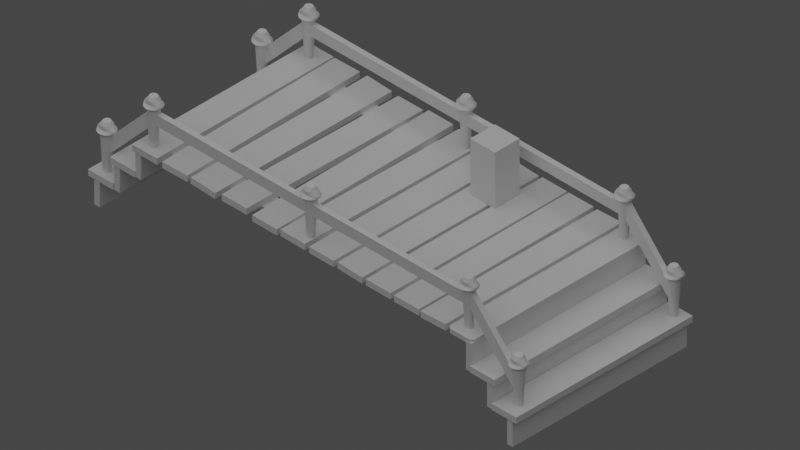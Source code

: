 # Source: Bridge-Wood.blend  (saved by Blender 2.80.75; exported with 4.5.12 LTS)
import bpy
from mathutils import Matrix  # noqa: F401  (used for matrix-valued properties, if any)

bpy.ops.wm.read_factory_settings(use_empty=True)
scene = bpy.context.scene
scene.name = 'Scene'

# ---- collections
col_collection = bpy.data.collections.new('Collection'); scene.collection.children.link(col_collection)

# ---- materials (node trees are filled in below, after node groups)
mat_material = bpy.data.materials.new('Material')
mat_material.alpha_threshold = 0.0
mat_material.use_transparent_shadow = False
mat_material.line_color = (0.0, 0.0, 0.0, 1.0)
mat_material_001 = bpy.data.materials.new('Material.001')
mat_material_001.alpha_threshold = 0.0
mat_material_001.use_transparent_shadow = False
mat_material_001.line_color = (0.0, 0.0, 0.0, 1.0)
mat_material_002 = bpy.data.materials.new('Material.002')
mat_material_002.alpha_threshold = 0.0
mat_material_002.use_transparent_shadow = False
mat_material_002.line_color = (0.0, 0.0, 0.0, 1.0)
mat_material_003 = bpy.data.materials.new('Material.003')
mat_material_003.alpha_threshold = 0.0
mat_material_003.use_transparent_shadow = False
mat_material_003.line_color = (0.0, 0.0, 0.0, 1.0)
mat_material_004 = bpy.data.materials.new('Material.004')
mat_material_004.alpha_threshold = 0.0
mat_material_004.use_transparent_shadow = False
mat_material_004.line_color = (0.0, 0.0, 0.0, 1.0)
mat_material_005 = bpy.data.materials.new('Material.005')
mat_material_005.alpha_threshold = 0.0
mat_material_005.use_transparent_shadow = False
mat_material_005.line_color = (0.0, 0.0, 0.0, 1.0)
mat_material_006 = bpy.data.materials.new('Material.006')
mat_material_006.alpha_threshold = 0.0
mat_material_006.use_transparent_shadow = False
mat_material_006.line_color = (0.0, 0.0, 0.0, 1.0)
mat_material_007 = bpy.data.materials.new('Material.007')
mat_material_007.alpha_threshold = 0.0
mat_material_007.use_transparent_shadow = False
mat_material_007.line_color = (0.0, 0.0, 0.0, 1.0)
mat_material_008 = bpy.data.materials.new('Material.008')
mat_material_008.alpha_threshold = 0.0
mat_material_008.use_transparent_shadow = False
mat_material_008.line_color = (0.0, 0.0, 0.0, 1.0)
mat_material_009 = bpy.data.materials.new('Material.009')
mat_material_009.alpha_threshold = 0.0
mat_material_009.use_transparent_shadow = False
mat_material_009.line_color = (0.0, 0.0, 0.0, 1.0)
mat_material_010 = bpy.data.materials.new('Material.010')
mat_material_010.alpha_threshold = 0.0
mat_material_010.use_transparent_shadow = False
mat_material_010.line_color = (0.0, 0.0, 0.0, 1.0)
mat_material_011 = bpy.data.materials.new('Material.011')
mat_material_011.alpha_threshold = 0.0
mat_material_011.use_transparent_shadow = False
mat_material_011.line_color = (0.0, 0.0, 0.0, 1.0)
mat_material_012 = bpy.data.materials.new('Material.012')
mat_material_012.alpha_threshold = 0.0
mat_material_012.use_transparent_shadow = False
mat_material_012.line_color = (0.0, 0.0, 0.0, 1.0)
mat_material_013 = bpy.data.materials.new('Material.013')
mat_material_013.alpha_threshold = 0.0
mat_material_013.use_transparent_shadow = False
mat_material_013.line_color = (0.0, 0.0, 0.0, 1.0)
mat_material_015 = bpy.data.materials.new('Material.015')
mat_material_015.alpha_threshold = 0.0
mat_material_015.use_transparent_shadow = False
mat_material_015.line_color = (0.0, 0.0, 0.0, 1.0)
mat_material_014 = bpy.data.materials.new('Material.014')
mat_material_014.alpha_threshold = 0.0
mat_material_014.use_transparent_shadow = False
mat_material_014.line_color = (0.0, 0.0, 0.0, 1.0)
mat_material_016 = bpy.data.materials.new('Material.016')
mat_material_016.alpha_threshold = 0.0
mat_material_016.use_transparent_shadow = False
mat_material_016.line_color = (0.0, 0.0, 0.0, 1.0)
mat_material_017 = bpy.data.materials.new('Material.017')
mat_material_017.alpha_threshold = 0.0
mat_material_017.use_transparent_shadow = False
mat_material_017.line_color = (0.0, 0.0, 0.0, 1.0)
mat_material_018 = bpy.data.materials.new('Material.018')
mat_material_018.alpha_threshold = 0.0
mat_material_018.use_transparent_shadow = False
mat_material_018.line_color = (0.0, 0.0, 0.0, 1.0)

# ---- material node trees
mat_material.use_nodes = True; mat_material.node_tree.nodes.clear()
_N = mat_material.node_tree.nodes; _L = mat_material.node_tree.links
n0 = _N.new('ShaderNodeOutputMaterial'); n0.name = 'Material Output'; n0.location = (300, 300)
n1 = _N.new('ShaderNodeBsdfPrincipled'); n1.name = 'Principled BSDF'; n1.location = (10, 300)
n1.distribution = 'GGX'
n1.subsurface_method = 'BURLEY'
n1.inputs[2].default_value = 0.4
n1.inputs[3].default_value = 1.45
n1.inputs[27].default_value = (0.0, 0.0, 0.0, 1.0)
n1.inputs[28].default_value = 1.0
_L.new(n1.outputs[0], n0.inputs[0])
n0.is_active_output = True
mat_material_001.use_nodes = True; mat_material_001.node_tree.nodes.clear()
_N = mat_material_001.node_tree.nodes; _L = mat_material_001.node_tree.links
n0 = _N.new('ShaderNodeOutputMaterial'); n0.name = 'Material Output'; n0.location = (300, 300)
n1 = _N.new('ShaderNodeBsdfPrincipled'); n1.name = 'Principled BSDF'; n1.location = (10, 300)
n1.distribution = 'GGX'
n1.subsurface_method = 'BURLEY'
n1.inputs[2].default_value = 0.4
n1.inputs[3].default_value = 1.45
n1.inputs[27].default_value = (0.0, 0.0, 0.0, 1.0)
n1.inputs[28].default_value = 1.0
_L.new(n1.outputs[0], n0.inputs[0])
n0.is_active_output = True
mat_material_002.use_nodes = True; mat_material_002.node_tree.nodes.clear()
_N = mat_material_002.node_tree.nodes; _L = mat_material_002.node_tree.links
n0 = _N.new('ShaderNodeOutputMaterial'); n0.name = 'Material Output'; n0.location = (300, 300)
n1 = _N.new('ShaderNodeBsdfPrincipled'); n1.name = 'Principled BSDF'; n1.location = (10, 300)
n1.distribution = 'GGX'
n1.subsurface_method = 'BURLEY'
n1.inputs[2].default_value = 0.4
n1.inputs[3].default_value = 1.45
n1.inputs[27].default_value = (0.0, 0.0, 0.0, 1.0)
n1.inputs[28].default_value = 1.0
_L.new(n1.outputs[0], n0.inputs[0])
n0.is_active_output = True
mat_material_003.use_nodes = True; mat_material_003.node_tree.nodes.clear()
_N = mat_material_003.node_tree.nodes; _L = mat_material_003.node_tree.links
n0 = _N.new('ShaderNodeOutputMaterial'); n0.name = 'Material Output'; n0.location = (300, 300)
n1 = _N.new('ShaderNodeBsdfPrincipled'); n1.name = 'Principled BSDF'; n1.location = (10, 300)
n1.distribution = 'GGX'
n1.subsurface_method = 'BURLEY'
n1.inputs[2].default_value = 0.4
n1.inputs[3].default_value = 1.45
n1.inputs[27].default_value = (0.0, 0.0, 0.0, 1.0)
n1.inputs[28].default_value = 1.0
_L.new(n1.outputs[0], n0.inputs[0])
n0.is_active_output = True
mat_material_004.use_nodes = True; mat_material_004.node_tree.nodes.clear()
_N = mat_material_004.node_tree.nodes; _L = mat_material_004.node_tree.links
n0 = _N.new('ShaderNodeOutputMaterial'); n0.name = 'Material Output'; n0.location = (300, 300)
n1 = _N.new('ShaderNodeBsdfPrincipled'); n1.name = 'Principled BSDF'; n1.location = (10, 300)
n1.distribution = 'GGX'
n1.subsurface_method = 'BURLEY'
n1.inputs[2].default_value = 0.4
n1.inputs[3].default_value = 1.45
n1.inputs[27].default_value = (0.0, 0.0, 0.0, 1.0)
n1.inputs[28].default_value = 1.0
_L.new(n1.outputs[0], n0.inputs[0])
n0.is_active_output = True
mat_material_005.use_nodes = True; mat_material_005.node_tree.nodes.clear()
_N = mat_material_005.node_tree.nodes; _L = mat_material_005.node_tree.links
n0 = _N.new('ShaderNodeOutputMaterial'); n0.name = 'Material Output'; n0.location = (300, 300)
n1 = _N.new('ShaderNodeBsdfPrincipled'); n1.name = 'Principled BSDF'; n1.location = (10, 300)
n1.distribution = 'GGX'
n1.subsurface_method = 'BURLEY'
n1.inputs[2].default_value = 0.4
n1.inputs[3].default_value = 1.45
n1.inputs[27].default_value = (0.0, 0.0, 0.0, 1.0)
n1.inputs[28].default_value = 1.0
_L.new(n1.outputs[0], n0.inputs[0])
n0.is_active_output = True
mat_material_006.use_nodes = True; mat_material_006.node_tree.nodes.clear()
_N = mat_material_006.node_tree.nodes; _L = mat_material_006.node_tree.links
n0 = _N.new('ShaderNodeOutputMaterial'); n0.name = 'Material Output'; n0.location = (300, 300)
n1 = _N.new('ShaderNodeBsdfPrincipled'); n1.name = 'Principled BSDF'; n1.location = (10, 300)
n1.distribution = 'GGX'
n1.subsurface_method = 'BURLEY'
n1.inputs[2].default_value = 0.4
n1.inputs[3].default_value = 1.45
n1.inputs[27].default_value = (0.0, 0.0, 0.0, 1.0)
n1.inputs[28].default_value = 1.0
_L.new(n1.outputs[0], n0.inputs[0])
n0.is_active_output = True
mat_material_007.use_nodes = True; mat_material_007.node_tree.nodes.clear()
_N = mat_material_007.node_tree.nodes; _L = mat_material_007.node_tree.links
n0 = _N.new('ShaderNodeOutputMaterial'); n0.name = 'Material Output'; n0.location = (300, 300)
n1 = _N.new('ShaderNodeBsdfPrincipled'); n1.name = 'Principled BSDF'; n1.location = (10, 300)
n1.distribution = 'GGX'
n1.subsurface_method = 'BURLEY'
n1.inputs[2].default_value = 0.4
n1.inputs[3].default_value = 1.45
n1.inputs[27].default_value = (0.0, 0.0, 0.0, 1.0)
n1.inputs[28].default_value = 1.0
_L.new(n1.outputs[0], n0.inputs[0])
n0.is_active_output = True
mat_material_008.use_nodes = True; mat_material_008.node_tree.nodes.clear()
_N = mat_material_008.node_tree.nodes; _L = mat_material_008.node_tree.links
n0 = _N.new('ShaderNodeOutputMaterial'); n0.name = 'Material Output'; n0.location = (300, 300)
n1 = _N.new('ShaderNodeBsdfPrincipled'); n1.name = 'Principled BSDF'; n1.location = (10, 300)
n1.distribution = 'GGX'
n1.subsurface_method = 'BURLEY'
n1.inputs[2].default_value = 0.4
n1.inputs[3].default_value = 1.45
n1.inputs[27].default_value = (0.0, 0.0, 0.0, 1.0)
n1.inputs[28].default_value = 1.0
_L.new(n1.outputs[0], n0.inputs[0])
n0.is_active_output = True
mat_material_009.use_nodes = True; mat_material_009.node_tree.nodes.clear()
_N = mat_material_009.node_tree.nodes; _L = mat_material_009.node_tree.links
n0 = _N.new('ShaderNodeOutputMaterial'); n0.name = 'Material Output'; n0.location = (300, 300)
n1 = _N.new('ShaderNodeBsdfPrincipled'); n1.name = 'Principled BSDF'; n1.location = (10, 300)
n1.distribution = 'GGX'
n1.subsurface_method = 'BURLEY'
n1.inputs[2].default_value = 0.4
n1.inputs[3].default_value = 1.45
n1.inputs[27].default_value = (0.0, 0.0, 0.0, 1.0)
n1.inputs[28].default_value = 1.0
_L.new(n1.outputs[0], n0.inputs[0])
n0.is_active_output = True
mat_material_010.use_nodes = True; mat_material_010.node_tree.nodes.clear()
_N = mat_material_010.node_tree.nodes; _L = mat_material_010.node_tree.links
n0 = _N.new('ShaderNodeOutputMaterial'); n0.name = 'Material Output'; n0.location = (300, 300)
n1 = _N.new('ShaderNodeBsdfPrincipled'); n1.name = 'Principled BSDF'; n1.location = (10, 300)
n1.distribution = 'GGX'
n1.subsurface_method = 'BURLEY'
n1.inputs[2].default_value = 0.4
n1.inputs[3].default_value = 1.45
n1.inputs[27].default_value = (0.0, 0.0, 0.0, 1.0)
n1.inputs[28].default_value = 1.0
_L.new(n1.outputs[0], n0.inputs[0])
n0.is_active_output = True
mat_material_011.use_nodes = True; mat_material_011.node_tree.nodes.clear()
_N = mat_material_011.node_tree.nodes; _L = mat_material_011.node_tree.links
n0 = _N.new('ShaderNodeOutputMaterial'); n0.name = 'Material Output'; n0.location = (300, 300)
n1 = _N.new('ShaderNodeBsdfPrincipled'); n1.name = 'Principled BSDF'; n1.location = (10, 300)
n1.distribution = 'GGX'
n1.subsurface_method = 'BURLEY'
n1.inputs[2].default_value = 0.4
n1.inputs[3].default_value = 1.45
n1.inputs[27].default_value = (0.0, 0.0, 0.0, 1.0)
n1.inputs[28].default_value = 1.0
_L.new(n1.outputs[0], n0.inputs[0])
n0.is_active_output = True
mat_material_012.use_nodes = True; mat_material_012.node_tree.nodes.clear()
_N = mat_material_012.node_tree.nodes; _L = mat_material_012.node_tree.links
n0 = _N.new('ShaderNodeOutputMaterial'); n0.name = 'Material Output'; n0.location = (300, 300)
n1 = _N.new('ShaderNodeBsdfPrincipled'); n1.name = 'Principled BSDF'; n1.location = (10, 300)
n1.distribution = 'GGX'
n1.subsurface_method = 'BURLEY'
n1.inputs[2].default_value = 0.4
n1.inputs[3].default_value = 1.45
n1.inputs[27].default_value = (0.0, 0.0, 0.0, 1.0)
n1.inputs[28].default_value = 1.0
_L.new(n1.outputs[0], n0.inputs[0])
n0.is_active_output = True
mat_material_013.use_nodes = True; mat_material_013.node_tree.nodes.clear()
_N = mat_material_013.node_tree.nodes; _L = mat_material_013.node_tree.links
n0 = _N.new('ShaderNodeOutputMaterial'); n0.name = 'Material Output'; n0.location = (300, 300)
n1 = _N.new('ShaderNodeBsdfPrincipled'); n1.name = 'Principled BSDF'; n1.location = (10, 300)
n1.distribution = 'GGX'
n1.subsurface_method = 'BURLEY'
n1.inputs[2].default_value = 0.4
n1.inputs[3].default_value = 1.45
n1.inputs[27].default_value = (0.0, 0.0, 0.0, 1.0)
n1.inputs[28].default_value = 1.0
_L.new(n1.outputs[0], n0.inputs[0])
n0.is_active_output = True
mat_material_015.use_nodes = True; mat_material_015.node_tree.nodes.clear()
_N = mat_material_015.node_tree.nodes; _L = mat_material_015.node_tree.links
n0 = _N.new('ShaderNodeOutputMaterial'); n0.name = 'Material Output'; n0.location = (300, 300)
n1 = _N.new('ShaderNodeBsdfPrincipled'); n1.name = 'Principled BSDF'; n1.location = (10, 300)
n1.distribution = 'GGX'
n1.subsurface_method = 'BURLEY'
n1.inputs[2].default_value = 0.4
n1.inputs[3].default_value = 1.45
n1.inputs[27].default_value = (0.0, 0.0, 0.0, 1.0)
n1.inputs[28].default_value = 1.0
_L.new(n1.outputs[0], n0.inputs[0])
n0.is_active_output = True
mat_material_014.use_nodes = True; mat_material_014.node_tree.nodes.clear()
_N = mat_material_014.node_tree.nodes; _L = mat_material_014.node_tree.links
n0 = _N.new('ShaderNodeOutputMaterial'); n0.name = 'Material Output'; n0.location = (300, 300)
n1 = _N.new('ShaderNodeBsdfPrincipled'); n1.name = 'Principled BSDF'; n1.location = (10, 300)
n1.distribution = 'GGX'
n1.subsurface_method = 'BURLEY'
n1.inputs[2].default_value = 0.4
n1.inputs[3].default_value = 1.45
n1.inputs[27].default_value = (0.0, 0.0, 0.0, 1.0)
n1.inputs[28].default_value = 1.0
_L.new(n1.outputs[0], n0.inputs[0])
n0.is_active_output = True
mat_material_016.use_nodes = True; mat_material_016.node_tree.nodes.clear()
_N = mat_material_016.node_tree.nodes; _L = mat_material_016.node_tree.links
n0 = _N.new('ShaderNodeOutputMaterial'); n0.name = 'Material Output'; n0.location = (300, 300)
n1 = _N.new('ShaderNodeBsdfPrincipled'); n1.name = 'Principled BSDF'; n1.location = (10, 300)
n1.distribution = 'GGX'
n1.subsurface_method = 'BURLEY'
n1.inputs[2].default_value = 0.4
n1.inputs[3].default_value = 1.45
n1.inputs[27].default_value = (0.0, 0.0, 0.0, 1.0)
n1.inputs[28].default_value = 1.0
_L.new(n1.outputs[0], n0.inputs[0])
n0.is_active_output = True
mat_material_017.use_nodes = True; mat_material_017.node_tree.nodes.clear()
_N = mat_material_017.node_tree.nodes; _L = mat_material_017.node_tree.links
n0 = _N.new('ShaderNodeOutputMaterial'); n0.name = 'Material Output'; n0.location = (300, 300)
n1 = _N.new('ShaderNodeBsdfPrincipled'); n1.name = 'Principled BSDF'; n1.location = (10, 300)
n1.distribution = 'GGX'
n1.subsurface_method = 'BURLEY'
n1.inputs[2].default_value = 0.4
n1.inputs[3].default_value = 1.45
n1.inputs[27].default_value = (0.0, 0.0, 0.0, 1.0)
n1.inputs[28].default_value = 1.0
_L.new(n1.outputs[0], n0.inputs[0])
n0.is_active_output = True
mat_material_018.use_nodes = True; mat_material_018.node_tree.nodes.clear()
_N = mat_material_018.node_tree.nodes; _L = mat_material_018.node_tree.links
n0 = _N.new('ShaderNodeOutputMaterial'); n0.name = 'Material Output'; n0.location = (300, 300)
n1 = _N.new('ShaderNodeBsdfPrincipled'); n1.name = 'Principled BSDF'; n1.location = (10, 300)
n1.distribution = 'GGX'
n1.subsurface_method = 'BURLEY'
n1.inputs[2].default_value = 0.4
n1.inputs[3].default_value = 1.45
n1.inputs[27].default_value = (0.0, 0.0, 0.0, 1.0)
n1.inputs[28].default_value = 1.0
_L.new(n1.outputs[0], n0.inputs[0])
n0.is_active_output = True

# ---- world
world_world = bpy.data.worlds.new('World'); scene.world = world_world
world_world.use_nodes = True; world_world.node_tree.nodes.clear()
_N = world_world.node_tree.nodes; _L = world_world.node_tree.links
n0 = _N.new('ShaderNodeOutputWorld'); n0.name = 'World Output'; n0.location = (300, 300)
n1 = _N.new('ShaderNodeBackground'); n1.name = 'Background'; n1.location = (10, 300)
n1.inputs[0].default_value = (0.05088, 0.05088, 0.05088, 1.0)
_L.new(n1.outputs[0], n0.inputs[0])
n0.is_active_output = True
world_world.color = (0.05088, 0.05088, 0.05088)
world_world.use_sun_shadow = False
world_world.sun_shadow_jitter_overblur = 0.0

# ---- cameras
cam_camera = bpy.data.cameras.new('Camera')
cam_camera.type = 'ORTHO'
cam_camera.clip_end = 100.0
cam_camera.ortho_scale = 45.91

# ---- lights
light_light = bpy.data.lights.new('Light', 'SUN')
light_light.transmission_factor = 0.0
light_light.angle = 1.745
light_light.energy = 1.0
light_light.shadow_soft_size = 0.1
light_light.shadow_cascade_max_distance = 1000.0

# ---- meshes
me_cube = bpy.data.meshes.new('Cube')
me_cube.from_pydata([(0.7698, 1.0, 0.7698), (0.7698, 0.9877, 1.0), (1.0, 0.9877, 0.7698), (0.7698, 0.9877, -1.0), (0.7698, 1.0, -0.7698), (1.0, 0.9877, -0.7698), (1.0, -0.9739, 0.7698), (0.7698, -0.9739, 1.0), (0.7698, -1.0, 0.7698), (1.0, -0.9739, -0.7698), (0.7698, -1.0, -0.7698), (0.7698, -0.9739, -1.0), (-0.7698, 1.0, 0.7698), (-1.0, 0.9877, 0.7698), (-0.7698, 0.9877, 1.0), (-1.0, 0.9877, -0.7698), (-0.7698, 1.0, -0.7698), (-0.7698, 0.9877, -1.0), (-1.0, -0.9739, 0.7698), (-0.7698, -1.0, 0.7698), (-0.7698, -0.9739, 1.0), (-0.7698, -0.9739, -1.0), (-0.7698, -1.0, -0.7698), (-1.0, -0.9739, -0.7698)], [], [(17, 3, 11, 21), (23, 18, 13, 15), (10, 8, 19, 22), (1, 14, 20, 7), (5, 2, 6, 9), (0, 1, 2), (3, 4, 5), (6, 7, 8), (9, 10, 11), (12, 13, 14), (15, 16, 17), (18, 19, 20), (21, 22, 23), (17, 21, 23, 15), (3, 17, 16, 4), (2, 5, 4, 0), (22, 19, 18, 23), (8, 10, 9, 6), (12, 16, 15, 13), (7, 20, 19, 8), (1, 7, 6, 2), (21, 11, 10, 22), (20, 14, 13, 18), (14, 1, 0, 12), (11, 3, 5, 9), (16, 12, 0, 4)])
_uv = me_cube.uv_layers.new(name='UVMap')
_uv.uv.foreach_set('vector', [0.4038, 0.7788, 0.5962, 0.7788, 0.5962, 0.9712, 0.4038, 0.9712, 0.4038, 0.5288, 0.5962, 0.5288, 0.5962, 0.7212, 0.4038, 0.7212, 0.4038, 0.2788, 0.5962, 0.2788, 0.5962, 0.4712, 0.4038, 0.4712, 0.4038, 0.02877, 0.5962, 0.02877, 0.5962, 0.2212, 0.4038, 0.2212, 0.1538, 0.5288, 0.3462, 0.5288, 0.3462, 0.7212, 0.1538, 0.7212, 0.8462, 0.7212, 0.875, 0.7212, 0.8462, 0.75, 0.5962, 0.7788, 0.5962, 0.75, 0.625, 0.7788, 0.3462, 0.7212, 0.375, 0.7212, 0.3462, 0.75, 0.1538, 0.7212, 0.1538, 0.75, 0.125, 0.7212, 0.8462, 0.5288, 0.8462, 0.5, 0.875, 0.5288, 0.4038, 0.7212, 0.4038, 0.75, 0.375, 0.7212, 0.5962, 0.5288, 0.5962, 0.5, 0.625, 0.5288, 0.4038, 0.9712, 0.4038, 1.0, 0.375, 0.9712, 0.4038, 0.7788, 0.4038, 0.9712, 0.375, 0.9712, 0.375, 0.7788, 0.5962, 0.7788, 0.4038, 0.7788, 0.4038, 0.75, 0.5962, 0.75, 0.3462, 0.5288, 0.1538, 0.5288, 0.1538, 0.5, 0.3462, 0.5, 0.4038, 0.4712, 0.5962, 0.4712, 0.5962, 0.5288, 0.4038, 0.5288, 0.5962, 0.2788, 0.4038, 0.2788, 0.4038, 0.25, 0.5962, 0.25, 0.8462, 0.5288, 0.6538, 0.5288, 0.6538, 0.5, 0.8462, 0.5, 0.4038, 0.2212, 0.5962, 0.2212, 0.5962, 0.25, 0.4038, 0.25, 0.4038, 0.02877, 0.4038, 0.2212, 0.375, 0.2212, 0.375, 0.02877, 0.4038, 0.9712, 0.5962, 0.9712, 0.5962, 1.0, 0.4038, 1.0, 0.5962, 0.2212, 0.5962, 0.02877, 0.625, 0.02877, 0.625, 0.2212, 0.5962, 0.02877, 0.4038, 0.02877, 0.4038, 0.0, 0.5962, 0.0, 0.5962, 0.9712, 0.5962, 0.7788, 0.625, 0.7788, 0.625, 0.9712, 0.6538, 0.5288, 0.8462, 0.5288, 0.8462, 0.7212, 0.6538, 0.7212])
me_cube.materials.append(mat_material)
me_cube.use_remesh_preserve_volume = False
me_cube.use_remesh_preserve_attributes = False
me_cube.use_mirror_vertex_groups = False
me_cube.update()
me_cube_001 = bpy.data.meshes.new('Cube.001')
me_cube_001.from_pydata([(1.0, 1.0, 1.0), (1.0, 1.0, -1.0), (1.0, -1.0, 1.0), (1.0, -1.0, -1.0), (-1.0, 1.0, 1.0), (-1.0, 1.0, -1.0), (-1.0, -1.0, 1.0), (-1.0, -1.0, -1.0)], [], [(0, 4, 6, 2), (3, 2, 6, 7), (7, 6, 4, 5), (5, 1, 3, 7), (1, 0, 2, 3), (5, 4, 0, 1)])
_uv = me_cube_001.uv_layers.new(name='UVMap')
_uv.uv.foreach_set('vector', [0.375, 0.0, 0.625, 0.0, 0.625, 0.25, 0.375, 0.25, 0.375, 0.25, 0.625, 0.25, 0.625, 0.5, 0.375, 0.5, 0.375, 0.5, 0.625, 0.5, 0.625, 0.75, 0.375, 0.75, 0.375, 0.75, 0.625, 0.75, 0.625, 1.0, 0.375, 1.0, 0.125, 0.5, 0.375, 0.5, 0.375, 0.75, 0.125, 0.75, 0.625, 0.5, 0.875, 0.5, 0.875, 0.75, 0.625, 0.75])
me_cube_001.materials.append(mat_material_001)
me_cube_001.use_remesh_preserve_volume = False
me_cube_001.use_remesh_preserve_attributes = False
me_cube_001.use_mirror_vertex_groups = False
me_cube_001.update()
me_cube_002 = bpy.data.meshes.new('Cube.002')
me_cube_002.from_pydata([(1.0, 1.0, 1.0), (1.0, 1.0, -1.0), (1.0, -1.0, 1.0), (1.0, -1.0, -1.0), (-1.0, 1.0, 1.0), (-1.0, 1.0, -1.0), (-1.0, -1.0, 1.0), (-1.0, -1.0, -1.0)], [], [(0, 4, 6, 2), (3, 2, 6, 7), (7, 6, 4, 5), (5, 1, 3, 7), (1, 0, 2, 3), (5, 4, 0, 1)])
_uv = me_cube_002.uv_layers.new(name='UVMap')
_uv.uv.foreach_set('vector', [0.375, 0.0, 0.625, 0.0, 0.625, 0.25, 0.375, 0.25, 0.375, 0.25, 0.625, 0.25, 0.625, 0.5, 0.375, 0.5, 0.375, 0.5, 0.625, 0.5, 0.625, 0.75, 0.375, 0.75, 0.375, 0.75, 0.625, 0.75, 0.625, 1.0, 0.375, 1.0, 0.125, 0.5, 0.375, 0.5, 0.375, 0.75, 0.125, 0.75, 0.625, 0.5, 0.875, 0.5, 0.875, 0.75, 0.625, 0.75])
me_cube_002.materials.append(mat_material_002)
me_cube_002.use_remesh_preserve_volume = False
me_cube_002.use_remesh_preserve_attributes = False
me_cube_002.use_mirror_vertex_groups = False
me_cube_002.update()
me_cube_003 = bpy.data.meshes.new('Cube.003')
me_cube_003.from_pydata([(1.0, 1.0, 1.0), (1.0, 1.0, -1.0), (1.0, -1.0, 1.0), (1.0, -1.0, -1.0), (-1.0, 1.0, 1.0), (-1.0, 1.0, -1.0), (-1.0, -1.0, 1.0), (-1.0, -1.0, -1.0)], [], [(0, 4, 6, 2), (3, 2, 6, 7), (7, 6, 4, 5), (5, 1, 3, 7), (1, 0, 2, 3), (5, 4, 0, 1)])
_uv = me_cube_003.uv_layers.new(name='UVMap')
_uv.uv.foreach_set('vector', [0.375, 0.0, 0.625, 0.0, 0.625, 0.25, 0.375, 0.25, 0.375, 0.25, 0.625, 0.25, 0.625, 0.5, 0.375, 0.5, 0.375, 0.5, 0.625, 0.5, 0.625, 0.75, 0.375, 0.75, 0.375, 0.75, 0.625, 0.75, 0.625, 1.0, 0.375, 1.0, 0.125, 0.5, 0.375, 0.5, 0.375, 0.75, 0.125, 0.75, 0.625, 0.5, 0.875, 0.5, 0.875, 0.75, 0.625, 0.75])
me_cube_003.materials.append(mat_material_003)
me_cube_003.use_remesh_preserve_volume = False
me_cube_003.use_remesh_preserve_attributes = False
me_cube_003.use_mirror_vertex_groups = False
me_cube_003.update()
me_cube_004 = bpy.data.meshes.new('Cube.004')
me_cube_004.from_pydata([(1.0, 1.0, 1.0), (1.0, 1.0, -1.0), (1.0, -1.0, 1.0), (1.0, -1.0, -1.0), (-1.0, 1.0, 1.0), (-1.0, 1.0, -1.0), (-1.0, -1.0, 1.0), (-1.0, -1.0, -1.0)], [], [(0, 4, 6, 2), (3, 2, 6, 7), (7, 6, 4, 5), (5, 1, 3, 7), (1, 0, 2, 3), (5, 4, 0, 1)])
_uv = me_cube_004.uv_layers.new(name='UVMap')
_uv.uv.foreach_set('vector', [0.375, 0.0, 0.625, 0.0, 0.625, 0.25, 0.375, 0.25, 0.375, 0.25, 0.625, 0.25, 0.625, 0.5, 0.375, 0.5, 0.375, 0.5, 0.625, 0.5, 0.625, 0.75, 0.375, 0.75, 0.375, 0.75, 0.625, 0.75, 0.625, 1.0, 0.375, 1.0, 0.125, 0.5, 0.375, 0.5, 0.375, 0.75, 0.125, 0.75, 0.625, 0.5, 0.875, 0.5, 0.875, 0.75, 0.625, 0.75])
me_cube_004.materials.append(mat_material_004)
me_cube_004.use_remesh_preserve_volume = False
me_cube_004.use_remesh_preserve_attributes = False
me_cube_004.use_mirror_vertex_groups = False
me_cube_004.update()
me_cube_005 = bpy.data.meshes.new('Cube.005')
me_cube_005.from_pydata([(1.0, 1.0, 1.0), (1.0, 1.0, -1.0), (1.0, -1.0, 1.0), (1.0, -1.0, -1.0), (-1.0, 1.0, 1.0), (-1.0, 1.0, -1.0), (-1.0, -1.0, 1.0), (-1.0, -1.0, -1.0)], [], [(0, 4, 6, 2), (3, 2, 6, 7), (7, 6, 4, 5), (5, 1, 3, 7), (1, 0, 2, 3), (5, 4, 0, 1)])
_uv = me_cube_005.uv_layers.new(name='UVMap')
_uv.uv.foreach_set('vector', [0.375, 0.0, 0.625, 0.0, 0.625, 0.25, 0.375, 0.25, 0.375, 0.25, 0.625, 0.25, 0.625, 0.5, 0.375, 0.5, 0.375, 0.5, 0.625, 0.5, 0.625, 0.75, 0.375, 0.75, 0.375, 0.75, 0.625, 0.75, 0.625, 1.0, 0.375, 1.0, 0.125, 0.5, 0.375, 0.5, 0.375, 0.75, 0.125, 0.75, 0.625, 0.5, 0.875, 0.5, 0.875, 0.75, 0.625, 0.75])
me_cube_005.materials.append(mat_material_005)
me_cube_005.use_remesh_preserve_volume = False
me_cube_005.use_remesh_preserve_attributes = False
me_cube_005.use_mirror_vertex_groups = False
me_cube_005.update()
me_cube_006 = bpy.data.meshes.new('Cube.006')
me_cube_006.from_pydata([(1.0, 1.0, 1.0), (1.0, 1.0, -1.0), (1.0, -1.0, 1.0), (1.0, -1.0, -1.0), (-1.0, 1.0, 1.0), (-1.0, 1.0, -1.0), (-1.0, -1.0, 1.0), (-1.0, -1.0, -1.0)], [], [(0, 4, 6, 2), (3, 2, 6, 7), (7, 6, 4, 5), (5, 1, 3, 7), (1, 0, 2, 3), (5, 4, 0, 1)])
_uv = me_cube_006.uv_layers.new(name='UVMap')
_uv.uv.foreach_set('vector', [0.375, 0.0, 0.625, 0.0, 0.625, 0.25, 0.375, 0.25, 0.375, 0.25, 0.625, 0.25, 0.625, 0.5, 0.375, 0.5, 0.375, 0.5, 0.625, 0.5, 0.625, 0.75, 0.375, 0.75, 0.375, 0.75, 0.625, 0.75, 0.625, 1.0, 0.375, 1.0, 0.125, 0.5, 0.375, 0.5, 0.375, 0.75, 0.125, 0.75, 0.625, 0.5, 0.875, 0.5, 0.875, 0.75, 0.625, 0.75])
me_cube_006.materials.append(mat_material_006)
me_cube_006.use_remesh_preserve_volume = False
me_cube_006.use_remesh_preserve_attributes = False
me_cube_006.use_mirror_vertex_groups = False
me_cube_006.update()
me_cube_007 = bpy.data.meshes.new('Cube.007')
me_cube_007.from_pydata([(1.0, 1.0, 1.0), (1.0, 1.0, -1.0), (1.0, -1.0, 1.0), (1.0, -1.0, -1.0), (-1.0, 1.0, 1.0), (-1.0, 1.0, -1.0), (-1.0, -1.0, 1.0), (-1.0, -1.0, -1.0)], [], [(0, 4, 6, 2), (3, 2, 6, 7), (7, 6, 4, 5), (5, 1, 3, 7), (1, 0, 2, 3), (5, 4, 0, 1)])
_uv = me_cube_007.uv_layers.new(name='UVMap')
_uv.uv.foreach_set('vector', [0.375, 0.0, 0.625, 0.0, 0.625, 0.25, 0.375, 0.25, 0.375, 0.25, 0.625, 0.25, 0.625, 0.5, 0.375, 0.5, 0.375, 0.5, 0.625, 0.5, 0.625, 0.75, 0.375, 0.75, 0.375, 0.75, 0.625, 0.75, 0.625, 1.0, 0.375, 1.0, 0.125, 0.5, 0.375, 0.5, 0.375, 0.75, 0.125, 0.75, 0.625, 0.5, 0.875, 0.5, 0.875, 0.75, 0.625, 0.75])
me_cube_007.materials.append(mat_material_007)
me_cube_007.use_remesh_preserve_volume = False
me_cube_007.use_remesh_preserve_attributes = False
me_cube_007.use_mirror_vertex_groups = False
me_cube_007.update()
me_cube_008 = bpy.data.meshes.new('Cube.008')
me_cube_008.from_pydata([(1.0, 1.0, 1.0), (1.0, 1.0, -1.0), (1.0, -1.0, 1.0), (1.0, -1.0, -1.0), (-1.0, 1.0, 1.0), (-1.0, 1.0, -1.0), (-1.0, -1.0, 1.0), (-1.0, -1.0, -1.0)], [], [(0, 4, 6, 2), (3, 2, 6, 7), (7, 6, 4, 5), (5, 1, 3, 7), (1, 0, 2, 3), (5, 4, 0, 1)])
_uv = me_cube_008.uv_layers.new(name='UVMap')
_uv.uv.foreach_set('vector', [0.375, 0.0, 0.625, 0.0, 0.625, 0.25, 0.375, 0.25, 0.375, 0.25, 0.625, 0.25, 0.625, 0.5, 0.375, 0.5, 0.375, 0.5, 0.625, 0.5, 0.625, 0.75, 0.375, 0.75, 0.375, 0.75, 0.625, 0.75, 0.625, 1.0, 0.375, 1.0, 0.125, 0.5, 0.375, 0.5, 0.375, 0.75, 0.125, 0.75, 0.625, 0.5, 0.875, 0.5, 0.875, 0.75, 0.625, 0.75])
me_cube_008.materials.append(mat_material_008)
me_cube_008.use_remesh_preserve_volume = False
me_cube_008.use_remesh_preserve_attributes = False
me_cube_008.use_mirror_vertex_groups = False
me_cube_008.update()
me_cube_009 = bpy.data.meshes.new('Cube.009')
me_cube_009.from_pydata([(1.0, 1.0, 1.0), (1.0, 1.0, -1.0), (1.0, -1.0, 1.0), (1.0, -1.0, -1.0), (-1.0, 1.0, 1.0), (-1.0, 1.0, -1.0), (-1.0, -1.0, 1.0), (-1.0, -1.0, -1.0)], [], [(0, 4, 6, 2), (3, 2, 6, 7), (7, 6, 4, 5), (5, 1, 3, 7), (1, 0, 2, 3), (5, 4, 0, 1)])
_uv = me_cube_009.uv_layers.new(name='UVMap')
_uv.uv.foreach_set('vector', [0.375, 0.0, 0.625, 0.0, 0.625, 0.25, 0.375, 0.25, 0.375, 0.25, 0.625, 0.25, 0.625, 0.5, 0.375, 0.5, 0.375, 0.5, 0.625, 0.5, 0.625, 0.75, 0.375, 0.75, 0.375, 0.75, 0.625, 0.75, 0.625, 1.0, 0.375, 1.0, 0.125, 0.5, 0.375, 0.5, 0.375, 0.75, 0.125, 0.75, 0.625, 0.5, 0.875, 0.5, 0.875, 0.75, 0.625, 0.75])
me_cube_009.materials.append(mat_material_009)
me_cube_009.use_remesh_preserve_volume = False
me_cube_009.use_remesh_preserve_attributes = False
me_cube_009.use_mirror_vertex_groups = False
me_cube_009.update()
me_cube_010 = bpy.data.meshes.new('Cube.010')
me_cube_010.from_pydata([(1.0, 1.0, 1.0), (1.0, 1.0, -1.0), (1.0, -1.0, 1.0), (1.0, -1.0, -1.0), (-1.0, 1.0, 1.0), (-1.0, 1.0, -1.0), (-1.0, -1.0, 1.0), (-1.0, -1.0, -1.0)], [], [(0, 4, 6, 2), (3, 2, 6, 7), (7, 6, 4, 5), (5, 1, 3, 7), (1, 0, 2, 3), (5, 4, 0, 1)])
_uv = me_cube_010.uv_layers.new(name='UVMap')
_uv.uv.foreach_set('vector', [0.375, 0.0, 0.625, 0.0, 0.625, 0.25, 0.375, 0.25, 0.375, 0.25, 0.625, 0.25, 0.625, 0.5, 0.375, 0.5, 0.375, 0.5, 0.625, 0.5, 0.625, 0.75, 0.375, 0.75, 0.375, 0.75, 0.625, 0.75, 0.625, 1.0, 0.375, 1.0, 0.125, 0.5, 0.375, 0.5, 0.375, 0.75, 0.125, 0.75, 0.625, 0.5, 0.875, 0.5, 0.875, 0.75, 0.625, 0.75])
me_cube_010.materials.append(mat_material_010)
me_cube_010.use_remesh_preserve_volume = False
me_cube_010.use_remesh_preserve_attributes = False
me_cube_010.use_mirror_vertex_groups = False
me_cube_010.update()
me_cube_011 = bpy.data.meshes.new('Cube.011')
me_cube_011.from_pydata([(1.0, 1.0, 1.0), (1.0, 1.0, -1.0), (1.0, -1.0, 1.0), (1.0, -1.0, -1.0), (-1.0, 1.0, 1.0), (-1.0, 1.0, -1.0), (-1.0, -1.0, 1.0), (-1.0, -1.0, -1.0)], [], [(0, 4, 6, 2), (3, 2, 6, 7), (7, 6, 4, 5), (5, 1, 3, 7), (1, 0, 2, 3), (5, 4, 0, 1)])
_uv = me_cube_011.uv_layers.new(name='UVMap')
_uv.uv.foreach_set('vector', [0.375, 0.0, 0.625, 0.0, 0.625, 0.25, 0.375, 0.25, 0.375, 0.25, 0.625, 0.25, 0.625, 0.5, 0.375, 0.5, 0.375, 0.5, 0.625, 0.5, 0.625, 0.75, 0.375, 0.75, 0.375, 0.75, 0.625, 0.75, 0.625, 1.0, 0.375, 1.0, 0.125, 0.5, 0.375, 0.5, 0.375, 0.75, 0.125, 0.75, 0.625, 0.5, 0.875, 0.5, 0.875, 0.75, 0.625, 0.75])
me_cube_011.materials.append(mat_material_011)
me_cube_011.use_remesh_preserve_volume = False
me_cube_011.use_remesh_preserve_attributes = False
me_cube_011.use_mirror_vertex_groups = False
me_cube_011.update()
me_cube_012 = bpy.data.meshes.new('Cube.012')
me_cube_012.from_pydata([(1.0, 1.0, 1.0), (1.0, 1.0, -1.0), (1.0, -1.0, 1.0), (1.0, -1.0, -1.0), (-1.0, 1.0, 1.0), (-1.0, 1.0, -1.0), (-1.0, -1.0, 1.0), (-1.0, -1.0, -1.0)], [], [(0, 4, 6, 2), (3, 2, 6, 7), (7, 6, 4, 5), (5, 1, 3, 7), (1, 0, 2, 3), (5, 4, 0, 1)])
_uv = me_cube_012.uv_layers.new(name='UVMap')
_uv.uv.foreach_set('vector', [0.375, 0.0, 0.625, 0.0, 0.625, 0.25, 0.375, 0.25, 0.375, 0.25, 0.625, 0.25, 0.625, 0.5, 0.375, 0.5, 0.375, 0.5, 0.625, 0.5, 0.625, 0.75, 0.375, 0.75, 0.375, 0.75, 0.625, 0.75, 0.625, 1.0, 0.375, 1.0, 0.125, 0.5, 0.375, 0.5, 0.375, 0.75, 0.125, 0.75, 0.625, 0.5, 0.875, 0.5, 0.875, 0.75, 0.625, 0.75])
me_cube_012.materials.append(mat_material_012)
me_cube_012.use_remesh_preserve_volume = False
me_cube_012.use_remesh_preserve_attributes = False
me_cube_012.use_mirror_vertex_groups = False
me_cube_012.update()
me_cube_013 = bpy.data.meshes.new('Cube.013')
me_cube_013.from_pydata([(1.0, 1.0, 1.0), (1.0, 1.0, -1.0), (1.0, -1.0, 1.0), (1.0, -1.0, -1.0), (-1.0, 1.0, 1.0), (-1.0, 1.0, -1.0), (-1.0, -1.0, 1.0), (-1.0, -1.0, -1.0)], [], [(0, 4, 6, 2), (3, 2, 6, 7), (7, 6, 4, 5), (5, 1, 3, 7), (1, 0, 2, 3), (5, 4, 0, 1)])
_uv = me_cube_013.uv_layers.new(name='UVMap')
_uv.uv.foreach_set('vector', [0.375, 0.0, 0.625, 0.0, 0.625, 0.25, 0.375, 0.25, 0.375, 0.25, 0.625, 0.25, 0.625, 0.5, 0.375, 0.5, 0.375, 0.5, 0.625, 0.5, 0.625, 0.75, 0.375, 0.75, 0.375, 0.75, 0.625, 0.75, 0.625, 1.0, 0.375, 1.0, 0.125, 0.5, 0.375, 0.5, 0.375, 0.75, 0.125, 0.75, 0.625, 0.5, 0.875, 0.5, 0.875, 0.75, 0.625, 0.75])
me_cube_013.materials.append(mat_material_013)
me_cube_013.use_remesh_preserve_volume = False
me_cube_013.use_remesh_preserve_attributes = False
me_cube_013.use_mirror_vertex_groups = False
me_cube_013.update()
me_cube_015 = bpy.data.meshes.new('Cube.015')
me_cube_015.from_pydata([(1.0, 1.0, 1.0), (1.0, 1.0, -1.0), (1.0, -1.0, 1.0), (1.0, -1.0, -1.0), (-1.0, 1.0, 1.0), (-1.0, 1.0, -1.0), (-1.0, -1.0, 1.0), (-1.0, -1.0, -1.0)], [], [(0, 4, 6, 2), (3, 2, 6, 7), (7, 6, 4, 5), (5, 1, 3, 7), (1, 0, 2, 3), (5, 4, 0, 1)])
_uv = me_cube_015.uv_layers.new(name='UVMap')
_uv.uv.foreach_set('vector', [0.375, 0.0, 0.625, 0.0, 0.625, 0.25, 0.375, 0.25, 0.375, 0.25, 0.625, 0.25, 0.625, 0.5, 0.375, 0.5, 0.375, 0.5, 0.625, 0.5, 0.625, 0.75, 0.375, 0.75, 0.375, 0.75, 0.625, 0.75, 0.625, 1.0, 0.375, 1.0, 0.125, 0.5, 0.375, 0.5, 0.375, 0.75, 0.125, 0.75, 0.625, 0.5, 0.875, 0.5, 0.875, 0.75, 0.625, 0.75])
me_cube_015.materials.append(mat_material_015)
me_cube_015.use_remesh_preserve_volume = False
me_cube_015.use_remesh_preserve_attributes = False
me_cube_015.use_mirror_vertex_groups = False
me_cube_015.update()
me_cube_014 = bpy.data.meshes.new('Cube.014')
me_cube_014.from_pydata([(1.0, 1.0, 1.0), (1.0, 1.0, -1.0), (1.0, -1.0, 1.0), (1.0, -1.0, -1.0), (-1.0, 1.0, 1.0), (-1.0, 1.0, -1.0), (-1.0, -1.0, 1.0), (-1.0, -1.0, -1.0)], [], [(0, 4, 6, 2), (3, 2, 6, 7), (7, 6, 4, 5), (5, 1, 3, 7), (1, 0, 2, 3), (5, 4, 0, 1)])
_uv = me_cube_014.uv_layers.new(name='UVMap')
_uv.uv.foreach_set('vector', [0.375, 0.0, 0.625, 0.0, 0.625, 0.25, 0.375, 0.25, 0.375, 0.25, 0.625, 0.25, 0.625, 0.5, 0.375, 0.5, 0.375, 0.5, 0.625, 0.5, 0.625, 0.75, 0.375, 0.75, 0.375, 0.75, 0.625, 0.75, 0.625, 1.0, 0.375, 1.0, 0.125, 0.5, 0.375, 0.5, 0.375, 0.75, 0.125, 0.75, 0.625, 0.5, 0.875, 0.5, 0.875, 0.75, 0.625, 0.75])
me_cube_014.materials.append(mat_material_014)
me_cube_014.use_remesh_preserve_volume = False
me_cube_014.use_remesh_preserve_attributes = False
me_cube_014.use_mirror_vertex_groups = False
me_cube_014.update()
me_cube_016 = bpy.data.meshes.new('Cube.016')
me_cube_016.from_pydata([(1.0, 1.0, 1.0), (1.0, 1.0, -1.0), (1.0, -1.0, 1.0), (1.0, -1.0, -1.0), (-1.0, 1.0, 1.0), (-1.0, 1.0, -1.0), (-1.0, -1.0, 1.0), (-1.0, -1.0, -1.0)], [], [(0, 4, 6, 2), (3, 2, 6, 7), (7, 6, 4, 5), (5, 1, 3, 7), (1, 0, 2, 3), (5, 4, 0, 1)])
_uv = me_cube_016.uv_layers.new(name='UVMap')
_uv.uv.foreach_set('vector', [0.375, 0.0, 0.625, 0.0, 0.625, 0.25, 0.375, 0.25, 0.375, 0.25, 0.625, 0.25, 0.625, 0.5, 0.375, 0.5, 0.375, 0.5, 0.625, 0.5, 0.625, 0.75, 0.375, 0.75, 0.375, 0.75, 0.625, 0.75, 0.625, 1.0, 0.375, 1.0, 0.125, 0.5, 0.375, 0.5, 0.375, 0.75, 0.125, 0.75, 0.625, 0.5, 0.875, 0.5, 0.875, 0.75, 0.625, 0.75])
me_cube_016.materials.append(mat_material_016)
me_cube_016.use_remesh_preserve_volume = False
me_cube_016.use_remesh_preserve_attributes = False
me_cube_016.use_mirror_vertex_groups = False
me_cube_016.update()
me_cube_017 = bpy.data.meshes.new('Cube.017')
me_cube_017.from_pydata([(1.0, 1.0, 1.0), (1.0, 1.0, -1.0), (1.0, -1.0, 1.0), (1.0, -1.0, -1.0), (-1.0, 1.0, 1.0), (-1.0, 1.0, -1.0), (-1.0, -1.0, 1.0), (-1.0, -1.0, -1.0)], [], [(0, 4, 6, 2), (3, 2, 6, 7), (7, 6, 4, 5), (5, 1, 3, 7), (1, 0, 2, 3), (5, 4, 0, 1)])
_uv = me_cube_017.uv_layers.new(name='UVMap')
_uv.uv.foreach_set('vector', [0.375, 0.0, 0.625, 0.0, 0.625, 0.25, 0.375, 0.25, 0.375, 0.25, 0.625, 0.25, 0.625, 0.5, 0.375, 0.5, 0.375, 0.5, 0.625, 0.5, 0.625, 0.75, 0.375, 0.75, 0.375, 0.75, 0.625, 0.75, 0.625, 1.0, 0.375, 1.0, 0.125, 0.5, 0.375, 0.5, 0.375, 0.75, 0.125, 0.75, 0.625, 0.5, 0.875, 0.5, 0.875, 0.75, 0.625, 0.75])
me_cube_017.materials.append(mat_material_017)
me_cube_017.use_remesh_preserve_volume = False
me_cube_017.use_remesh_preserve_attributes = False
me_cube_017.use_mirror_vertex_groups = False
me_cube_017.update()
me_cube_018 = bpy.data.meshes.new('Cube.018')
me_cube_018.from_pydata([(1.0, 1.0, 1.0), (1.0, 1.0, -1.0), (1.0, -1.0, 1.0), (1.0, -1.0, -1.0), (-1.0, 1.0, 1.0), (-1.0, 1.0, -1.0), (-1.0, -1.0, 1.0), (-1.0, -1.0, -1.0)], [], [(0, 4, 6, 2), (3, 2, 6, 7), (7, 6, 4, 5), (5, 1, 3, 7), (1, 0, 2, 3), (5, 4, 0, 1)])
_uv = me_cube_018.uv_layers.new(name='UVMap')
_uv.uv.foreach_set('vector', [0.375, 0.0, 0.625, 0.0, 0.625, 0.25, 0.375, 0.25, 0.375, 0.25, 0.625, 0.25, 0.625, 0.5, 0.375, 0.5, 0.375, 0.5, 0.625, 0.5, 0.625, 0.75, 0.375, 0.75, 0.375, 0.75, 0.625, 0.75, 0.625, 1.0, 0.375, 1.0, 0.125, 0.5, 0.375, 0.5, 0.375, 0.75, 0.125, 0.75, 0.625, 0.5, 0.875, 0.5, 0.875, 0.75, 0.625, 0.75])
me_cube_018.materials.append(mat_material_018)
me_cube_018.use_remesh_preserve_volume = False
me_cube_018.use_remesh_preserve_attributes = False
me_cube_018.use_mirror_vertex_groups = False
me_cube_018.update()
me_cylinder = bpy.data.meshes.new('Cylinder')
me_cylinder.from_pydata([(0.0, 1.0, -0.9354), (7.421e-07, 0.6109, 1.0), (0.1951, 0.9808, -0.9354), (0.1192, 0.5992, 1.0), (0.3827, 0.9239, -0.9354), (0.2338, 0.5644, 1.0), (0.5556, 0.8315, -0.9354), (0.3394, 0.508, 1.0), (0.7071, 0.7071, -0.9354), (0.432, 0.432, 1.0), (0.8315, 0.5556, -0.9354), (0.508, 0.3394, 1.0), (0.9239, 0.3827, -0.9354), (0.5644, 0.2338, 1.0), (0.9808, 0.1951, -0.9354), (0.5992, 0.1192, 1.0), (1.0, 7.55e-08, -0.9354), (0.6109, -6.96e-07, 1.0), (0.9808, -0.1951, -0.9354), (0.5992, -0.1192, 1.0), (0.9239, -0.3827, -0.9354), (0.5644, -0.2338, 1.0), (0.8315, -0.5556, -0.9354), (0.508, -0.3394, 1.0), (0.7071, -0.7071, -0.9354), (0.432, -0.432, 1.0), (0.5556, -0.8315, -0.9354), (0.3394, -0.508, 1.0), (0.3827, -0.9239, -0.9354), (0.2338, -0.5644, 1.0), (0.1951, -0.9808, -0.9354), (0.1192, -0.5992, 1.0), (-3.258e-07, -1.0, -0.9354), (5.431e-07, -0.6109, 1.0), (-0.1951, -0.9808, -0.9354), (-0.1192, -0.5992, 1.0), (-0.3827, -0.9239, -0.9354), (-0.2338, -0.5644, 1.0), (-0.5556, -0.8315, -0.9354), (-0.3394, -0.508, 1.0), (-0.7071, -0.7071, -0.9354), (-0.432, -0.432, 1.0), (-0.8315, -0.5556, -0.9354), (-0.508, -0.3394, 1.0), (-0.9239, -0.3827, -0.9354), (-0.5644, -0.2338, 1.0), (-0.9808, -0.1951, -0.9354), (-0.5992, -0.1192, 1.0), (-1.0, 9.656e-07, -0.9354), (-0.6109, -1.522e-07, 1.0), (-0.9808, 0.1951, -0.9354), (-0.5992, 0.1192, 1.0), (-0.9239, 0.3827, -0.9354), (-0.5644, 0.2338, 1.0), (-0.8315, 0.5556, -0.9354), (-0.508, 0.3394, 1.0), (-0.7071, 0.7071, -0.9354), (-0.432, 0.432, 1.0), (-0.5556, 0.8315, -0.9354), (-0.3394, 0.508, 1.0), (-0.3827, 0.9239, -0.9354), (-0.2338, 0.5644, 1.0), (-0.1951, 0.9808, -0.9354), (-0.1192, 0.5992, 1.0), (-9.855e-07, 1.517, -1.112), (0.2959, 1.488, -1.112), (0.5804, 1.401, -1.112), (0.8426, 1.261, -1.112), (1.072, 1.072, -1.112), (1.261, 0.8426, -1.112), (1.401, 0.5804, -1.112), (1.488, 0.2959, -1.112), (1.517, 1.1e-06, -1.112), (1.488, -0.2959, -1.112), (1.401, -0.5804, -1.112), (1.261, -0.8426, -1.112), (1.072, -1.072, -1.112), (0.8426, -1.261, -1.112), (0.5804, -1.401, -1.112), (0.2959, -1.488, -1.112), (-1.48e-06, -1.517, -1.112), (-0.2959, -1.488, -1.112), (-0.5804, -1.401, -1.112), (-0.8426, -1.261, -1.112), (-1.072, -1.072, -1.112), (-1.261, -0.8426, -1.112), (-1.401, -0.5804, -1.112), (-1.488, -0.2959, -1.112), (-1.517, 2.45e-06, -1.112), (-1.488, 0.2959, -1.112), (-1.401, 0.5804, -1.112), (-1.261, 0.8426, -1.112), (-1.072, 1.072, -1.112), (-0.8426, 1.261, -1.112), (-0.5804, 1.401, -1.112), (-0.2959, 1.488, -1.112), (-1.081e-06, 1.0, -1.21), (0.3056, 0.9808, -1.21), (0.5995, 0.9239, -1.21), (0.8703, 0.8315, -1.21), (1.108, 0.7071, -1.21), (1.303, 0.5556, -1.21), (1.447, 0.3827, -1.21), (1.536, 0.1951, -1.21), (1.567, 7.55e-08, -1.21), (1.536, -0.1951, -1.21), (1.447, -0.3827, -1.21), (1.303, -0.5556, -1.21), (1.108, -0.7071, -1.21), (0.8703, -0.8315, -1.21), (0.5995, -0.9239, -1.21), (0.3056, -0.9808, -1.21), (-1.591e-06, -1.0, -1.21), (-0.3056, -0.9808, -1.21), (-0.5995, -0.9239, -1.21), (-0.8703, -0.8315, -1.21), (-1.108, -0.7071, -1.21), (-1.303, -0.5556, -1.21), (-1.447, -0.3827, -1.21), (-1.536, -0.1951, -1.21), (-1.567, 9.656e-07, -1.21), (-1.536, 0.1951, -1.21), (-1.447, 0.3827, -1.21), (-1.303, 0.5556, -1.21), (-1.108, 0.7071, -1.21), (-0.8703, 0.8315, -1.21), (-0.5995, 0.9239, -1.21), (-0.3056, 0.9808, -1.21), (1.727e-14, 1.0, -1.404), (0.1951, 0.9808, -1.404), (0.3827, 0.9239, -1.404), (0.5556, 0.8315, -1.404), (0.7071, 0.7071, -1.404), (0.8315, 0.5556, -1.404), (0.9239, 0.3827, -1.404), (0.9808, 0.1951, -1.404), (1.0, 7.55e-08, -1.404), (0.9808, -0.1951, -1.404), (0.9239, -0.3827, -1.404), (0.8315, -0.5556, -1.404), (0.7071, -0.7071, -1.404), (0.5556, -0.8315, -1.404), (0.3827, -0.9239, -1.404), (0.1951, -0.9808, -1.404), (-3.258e-07, -1.0, -1.404), (-0.1951, -0.9808, -1.404), (-0.3827, -0.9239, -1.404), (-0.5556, -0.8315, -1.404), (-0.7071, -0.7071, -1.404), (-0.8315, -0.5556, -1.404), (-0.9239, -0.3827, -1.404), (-0.9808, -0.1951, -1.404), (-1.0, 9.656e-07, -1.404), (-0.9808, 0.1951, -1.404), (-0.9239, 0.3827, -1.404), (-0.8315, 0.5556, -1.404), (-0.7071, 0.7071, -1.404), (-0.5556, 0.8315, -1.404), (-0.3827, 0.9239, -1.404), (-0.1951, 0.9808, -1.404), (6.652e-07, 0.6512, -1.559), (0.1271, 0.6387, -1.559), (0.2492, 0.6017, -1.559), (0.3618, 0.5415, -1.559), (0.4605, 0.4605, -1.559), (0.5415, 0.3618, -1.559), (0.6017, 0.2492, -1.559), (0.6387, 0.1271, -1.559), (0.6512, -6.16e-07, -1.559), (0.6387, -0.1271, -1.559), (0.6017, -0.2492, -1.559), (0.5415, -0.3618, -1.559), (0.4605, -0.4605, -1.559), (0.3618, -0.5415, -1.559), (0.2492, -0.6017, -1.559), (0.1271, -0.6387, -1.559), (4.53e-07, -0.6512, -1.559), (-0.1271, -0.6387, -1.559), (-0.2492, -0.6017, -1.559), (-0.3618, -0.5415, -1.559), (-0.4605, -0.4605, -1.559), (-0.5415, -0.3618, -1.559), (-0.6017, -0.2492, -1.559), (-0.6387, -0.1271, -1.559), (-0.6512, -3.635e-08, -1.559), (-0.6387, 0.1271, -1.559), (-0.6017, 0.2492, -1.559), (-0.5415, 0.3618, -1.559), (-0.4605, 0.4605, -1.559), (-0.3618, 0.5415, -1.559), (-0.2492, 0.6017, -1.559), (-0.1271, 0.6387, -1.559)], [], [(0, 1, 3, 2), (2, 3, 5, 4), (4, 5, 7, 6), (6, 7, 9, 8), (8, 9, 11, 10), (10, 11, 13, 12), (12, 13, 15, 14), (14, 15, 17, 16), (16, 17, 19, 18), (18, 19, 21, 20), (20, 21, 23, 22), (22, 23, 25, 24), (24, 25, 27, 26), (26, 27, 29, 28), (28, 29, 31, 30), (30, 31, 33, 32), (32, 33, 35, 34), (34, 35, 37, 36), (36, 37, 39, 38), (38, 39, 41, 40), (40, 41, 43, 42), (42, 43, 45, 44), (44, 45, 47, 46), (46, 47, 49, 48), (48, 49, 51, 50), (50, 51, 53, 52), (52, 53, 55, 54), (54, 55, 57, 56), (56, 57, 59, 58), (58, 59, 61, 60), (3, 1, 63, 61, 59, 57, 55, 53, 51, 49, 47, 45, 43, 41, 39, 37, 35, 33, 31, 29, 27, 25, 23, 21, 19, 17, 15, 13, 11, 9, 7, 5), (60, 61, 63, 62), (62, 63, 1, 0), (62, 0, 64, 95), (89, 90, 122, 121), (18, 20, 74, 73), (36, 38, 83, 82), (54, 56, 92, 91), (10, 12, 70, 69), (28, 30, 79, 78), (46, 48, 88, 87), (2, 4, 66, 65), (20, 22, 75, 74), (38, 40, 84, 83), (56, 58, 93, 92), (12, 14, 71, 70), (30, 32, 80, 79), (48, 50, 89, 88), (4, 6, 67, 66), (22, 24, 76, 75), (40, 42, 85, 84), (58, 60, 94, 93), (14, 16, 72, 71), (32, 34, 81, 80), (50, 52, 90, 89), (6, 8, 68, 67), (24, 26, 77, 76), (42, 44, 86, 85), (60, 62, 95, 94), (16, 18, 73, 72), (34, 36, 82, 81), (52, 54, 91, 90), (8, 10, 69, 68), (26, 28, 78, 77), (44, 46, 87, 86), (0, 2, 65, 64), (97, 98, 130, 129), (76, 77, 109, 108), (90, 91, 123, 122), (77, 78, 110, 109), (64, 65, 97, 96), (91, 92, 124, 123), (78, 79, 111, 110), (65, 66, 98, 97), (92, 93, 125, 124), (79, 80, 112, 111), (66, 67, 99, 98), (93, 94, 126, 125), (80, 81, 113, 112), (67, 68, 100, 99), (94, 95, 127, 126), (81, 82, 114, 113), (68, 69, 101, 100), (95, 64, 96, 127), (82, 83, 115, 114), (69, 70, 102, 101), (83, 84, 116, 115), (70, 71, 103, 102), (84, 85, 117, 116), (71, 72, 104, 103), (85, 86, 118, 117), (72, 73, 105, 104), (86, 87, 119, 118), (73, 74, 106, 105), (87, 88, 120, 119), (74, 75, 107, 106), (88, 89, 121, 120), (75, 76, 108, 107), (135, 136, 168, 167), (124, 125, 157, 156), (111, 112, 144, 143), (98, 99, 131, 130), (125, 126, 158, 157), (112, 113, 145, 144), (99, 100, 132, 131), (126, 127, 159, 158), (113, 114, 146, 145), (100, 101, 133, 132), (127, 96, 128, 159), (114, 115, 147, 146), (101, 102, 134, 133), (115, 116, 148, 147), (102, 103, 135, 134), (116, 117, 149, 148), (103, 104, 136, 135), (117, 118, 150, 149), (104, 105, 137, 136), (118, 119, 151, 150), (105, 106, 138, 137), (119, 120, 152, 151), (106, 107, 139, 138), (120, 121, 153, 152), (107, 108, 140, 139), (121, 122, 154, 153), (108, 109, 141, 140), (122, 123, 155, 154), (109, 110, 142, 141), (96, 97, 129, 128), (123, 124, 156, 155), (110, 111, 143, 142), (160, 161, 162, 163, 164, 165, 166, 167, 168, 169, 170, 171, 172, 173, 174, 175, 176, 177, 178, 179, 180, 181, 182, 183, 184, 185, 186, 187, 188, 189, 190, 191), (149, 150, 182, 181), (136, 137, 169, 168), (150, 151, 183, 182), (137, 138, 170, 169), (151, 152, 184, 183), (138, 139, 171, 170), (152, 153, 185, 184), (139, 140, 172, 171), (153, 154, 186, 185), (140, 141, 173, 172), (154, 155, 187, 186), (141, 142, 174, 173), (128, 129, 161, 160), (155, 156, 188, 187), (142, 143, 175, 174), (129, 130, 162, 161), (156, 157, 189, 188), (143, 144, 176, 175), (130, 131, 163, 162), (157, 158, 190, 189), (144, 145, 177, 176), (131, 132, 164, 163), (158, 159, 191, 190), (145, 146, 178, 177), (132, 133, 165, 164), (159, 128, 160, 191), (146, 147, 179, 178), (133, 134, 166, 165), (147, 148, 180, 179), (134, 135, 167, 166), (148, 149, 181, 180)])
_uv = me_cylinder.uv_layers.new(name='UVMap')
_uv.uv.foreach_set('vector', [1.0, 0.5, 1.0, 1.0, 0.9688, 1.0, 0.9688, 0.5, 0.9688, 0.5, 0.9688, 1.0, 0.9375, 1.0, 0.9375, 0.5, 0.9375, 0.5, 0.9375, 1.0, 0.9062, 1.0, 0.9062, 0.5, 0.9062, 0.5, 0.9062, 1.0, 0.875, 1.0, 0.875, 0.5, 0.875, 0.5, 0.875, 1.0, 0.8438, 1.0, 0.8438, 0.5, 0.8438, 0.5, 0.8438, 1.0, 0.8125, 1.0, 0.8125, 0.5, 0.8125, 0.5, 0.8125, 1.0, 0.7812, 1.0, 0.7812, 0.5, 0.7812, 0.5, 0.7812, 1.0, 0.75, 1.0, 0.75, 0.5, 0.75, 0.5, 0.75, 1.0, 0.7188, 1.0, 0.7188, 0.5, 0.7188, 0.5, 0.7188, 1.0, 0.6875, 1.0, 0.6875, 0.5, 0.6875, 0.5, 0.6875, 1.0, 0.6562, 1.0, 0.6562, 0.5, 0.6562, 0.5, 0.6562, 1.0, 0.625, 1.0, 0.625, 0.5, 0.625, 0.5, 0.625, 1.0, 0.5938, 1.0, 0.5938, 0.5, 0.5938, 0.5, 0.5938, 1.0, 0.5625, 1.0, 0.5625, 0.5, 0.5625, 0.5, 0.5625, 1.0, 0.5312, 1.0, 0.5312, 0.5, 0.5312, 0.5, 0.5312, 1.0, 0.5, 1.0, 0.5, 0.5, 0.5, 0.5, 0.5, 1.0, 0.4688, 1.0, 0.4688, 0.5, 0.4688, 0.5, 0.4688, 1.0, 0.4375, 1.0, 0.4375, 0.5, 0.4375, 0.5, 0.4375, 1.0, 0.4062, 1.0, 0.4062, 0.5, 0.4062, 0.5, 0.4062, 1.0, 0.375, 1.0, 0.375, 0.5, 0.375, 0.5, 0.375, 1.0, 0.3438, 1.0, 0.3438, 0.5, 0.3438, 0.5, 0.3438, 1.0, 0.3125, 1.0, 0.3125, 0.5, 0.3125, 0.5, 0.3125, 1.0, 0.2812, 1.0, 0.2812, 0.5, 0.2812, 0.5, 0.2812, 1.0, 0.25, 1.0, 0.25, 0.5, 0.25, 0.5, 0.25, 1.0, 0.2188, 1.0, 0.2188, 0.5, 0.2188, 0.5, 0.2188, 1.0, 0.1875, 1.0, 0.1875, 0.5, 0.1875, 0.5, 0.1875, 1.0, 0.1562, 1.0, 0.1562, 0.5, 0.1562, 0.5, 0.1562, 1.0, 0.125, 1.0, 0.125, 0.5, 0.125, 0.5, 0.125, 1.0, 0.09375, 1.0, 0.09375, 0.5, 0.09375, 0.5, 0.09375, 1.0, 0.0625, 1.0, 0.0625, 0.5, 0.2968, 0.4854, 0.25, 0.49, 0.2032, 0.4854, 0.1582, 0.4717, 0.1167, 0.4496, 0.08029, 0.4197, 0.05045, 0.3833, 0.02827, 0.3418, 0.01461, 0.2968, 0.01, 0.25, 0.01461, 0.2032, 0.02827, 0.1582, 0.05045, 0.1167, 0.08029, 0.08029, 0.1167, 0.05045, 0.1582, 0.02827, 0.2032, 0.01461, 0.25, 0.01, 0.2968, 0.01461, 0.3418, 0.02827, 0.3833, 0.05045, 0.4197, 0.08029, 0.4496, 0.1167, 0.4717, 0.1582, 0.4854, 0.2032, 0.49, 0.25, 0.4854, 0.2968, 0.4717, 0.3418, 0.4496, 0.3833, 0.4197, 0.4197, 0.3833, 0.4496, 0.3418, 0.4717, 0.0625, 0.5, 0.0625, 1.0, 0.03125, 1.0, 0.03125, 0.5, 0.03125, 0.5, 0.03125, 1.0, 0.0, 1.0, 0.0, 0.5, 0.03125, 0.5, 0.0, 0.5, 0.0, 0.5, 0.03125, 0.5, 0.2188, 0.5, 0.1875, 0.5, 0.1875, 0.5, 0.2188, 0.5, 0.7188, 0.5, 0.6875, 0.5, 0.6875, 0.5, 0.7188, 0.5, 0.4375, 0.5, 0.4062, 0.5, 0.4062, 0.5, 0.4375, 0.5, 0.1562, 0.5, 0.125, 0.5, 0.125, 0.5, 0.1562, 0.5, 0.8438, 0.5, 0.8125, 0.5, 0.8125, 0.5, 0.8438, 0.5, 0.5625, 0.5, 0.5312, 0.5, 0.5312, 0.5, 0.5625, 0.5, 0.2812, 0.5, 0.25, 0.5, 0.25, 0.5, 0.2812, 0.5, 0.9688, 0.5, 0.9375, 0.5, 0.9375, 0.5, 0.9688, 0.5, 0.6875, 0.5, 0.6562, 0.5, 0.6562, 0.5, 0.6875, 0.5, 0.4062, 0.5, 0.375, 0.5, 0.375, 0.5, 0.4062, 0.5, 0.125, 0.5, 0.09375, 0.5, 0.09375, 0.5, 0.125, 0.5, 0.8125, 0.5, 0.7812, 0.5, 0.7812, 0.5, 0.8125, 0.5, 0.5312, 0.5, 0.5, 0.5, 0.5, 0.5, 0.5312, 0.5, 0.25, 0.5, 0.2188, 0.5, 0.2188, 0.5, 0.25, 0.5, 0.9375, 0.5, 0.9062, 0.5, 0.9062, 0.5, 0.9375, 0.5, 0.6562, 0.5, 0.625, 0.5, 0.625, 0.5, 0.6562, 0.5, 0.375, 0.5, 0.3438, 0.5, 0.3438, 0.5, 0.375, 0.5, 0.09375, 0.5, 0.0625, 0.5, 0.0625, 0.5, 0.09375, 0.5, 0.7812, 0.5, 0.75, 0.5, 0.75, 0.5, 0.7812, 0.5, 0.5, 0.5, 0.4688, 0.5, 0.4688, 0.5, 0.5, 0.5, 0.2188, 0.5, 0.1875, 0.5, 0.1875, 0.5, 0.2188, 0.5, 0.9062, 0.5, 0.875, 0.5, 0.875, 0.5, 0.9062, 0.5, 0.625, 0.5, 0.5938, 0.5, 0.5938, 0.5, 0.625, 0.5, 0.3438, 0.5, 0.3125, 0.5, 0.3125, 0.5, 0.3438, 0.5, 0.0625, 0.5, 0.03125, 0.5, 0.03125, 0.5, 0.0625, 0.5, 0.75, 0.5, 0.7188, 0.5, 0.7188, 0.5, 0.75, 0.5, 0.4688, 0.5, 0.4375, 0.5, 0.4375, 0.5, 0.4688, 0.5, 0.1875, 0.5, 0.1562, 0.5, 0.1562, 0.5, 0.1875, 0.5, 0.875, 0.5, 0.8438, 0.5, 0.8438, 0.5, 0.875, 0.5, 0.5938, 0.5, 0.5625, 0.5, 0.5625, 0.5, 0.5938, 0.5, 0.3125, 0.5, 0.2812, 0.5, 0.2812, 0.5, 0.3125, 0.5, 1.0, 0.5, 0.9688, 0.5, 0.9688, 0.5, 1.0, 0.5, 0.9688, 0.5, 0.9375, 0.5, 0.9375, 0.5, 0.9688, 0.5, 0.625, 0.5, 0.5938, 0.5, 0.5938, 0.5, 0.625, 0.5, 0.1875, 0.5, 0.1562, 0.5, 0.1562, 0.5, 0.1875, 0.5, 0.5938, 0.5, 0.5625, 0.5, 0.5625, 0.5, 0.5938, 0.5, 1.0, 0.5, 0.9688, 0.5, 0.9688, 0.5, 1.0, 0.5, 0.1562, 0.5, 0.125, 0.5, 0.125, 0.5, 0.1562, 0.5, 0.5625, 0.5, 0.5312, 0.5, 0.5312, 0.5, 0.5625, 0.5, 0.9688, 0.5, 0.9375, 0.5, 0.9375, 0.5, 0.9688, 0.5, 0.125, 0.5, 0.09375, 0.5, 0.09375, 0.5, 0.125, 0.5, 0.5312, 0.5, 0.5, 0.5, 0.5, 0.5, 0.5312, 0.5, 0.9375, 0.5, 0.9062, 0.5, 0.9062, 0.5, 0.9375, 0.5, 0.09375, 0.5, 0.0625, 0.5, 0.0625, 0.5, 0.09375, 0.5, 0.5, 0.5, 0.4688, 0.5, 0.4688, 0.5, 0.5, 0.5, 0.9062, 0.5, 0.875, 0.5, 0.875, 0.5, 0.9062, 0.5, 0.0625, 0.5, 0.03125, 0.5, 0.03125, 0.5, 0.0625, 0.5, 0.4688, 0.5, 0.4375, 0.5, 0.4375, 0.5, 0.4688, 0.5, 0.875, 0.5, 0.8438, 0.5, 0.8438, 0.5, 0.875, 0.5, 0.03125, 0.5, 0.0, 0.5, 0.0, 0.5, 0.03125, 0.5, 0.4375, 0.5, 0.4062, 0.5, 0.4062, 0.5, 0.4375, 0.5, 0.8438, 0.5, 0.8125, 0.5, 0.8125, 0.5, 0.8438, 0.5, 0.4062, 0.5, 0.375, 0.5, 0.375, 0.5, 0.4062, 0.5, 0.8125, 0.5, 0.7812, 0.5, 0.7812, 0.5, 0.8125, 0.5, 0.375, 0.5, 0.3438, 0.5, 0.3438, 0.5, 0.375, 0.5, 0.7812, 0.5, 0.75, 0.5, 0.75, 0.5, 0.7812, 0.5, 0.3438, 0.5, 0.3125, 0.5, 0.3125, 0.5, 0.3438, 0.5, 0.75, 0.5, 0.7188, 0.5, 0.7188, 0.5, 0.75, 0.5, 0.3125, 0.5, 0.2812, 0.5, 0.2812, 0.5, 0.3125, 0.5, 0.7188, 0.5, 0.6875, 0.5, 0.6875, 0.5, 0.7188, 0.5, 0.2812, 0.5, 0.25, 0.5, 0.25, 0.5, 0.2812, 0.5, 0.6875, 0.5, 0.6562, 0.5, 0.6562, 0.5, 0.6875, 0.5, 0.25, 0.5, 0.2188, 0.5, 0.2188, 0.5, 0.25, 0.5, 0.6562, 0.5, 0.625, 0.5, 0.625, 0.5, 0.6562, 0.5, 0.7812, 0.5, 0.75, 0.5, 0.75, 0.5, 0.7812, 0.5, 0.125, 0.5, 0.09375, 0.5, 0.09375, 0.5, 0.125, 0.5, 0.5312, 0.5, 0.5, 0.5, 0.5, 0.5, 0.5312, 0.5, 0.9375, 0.5, 0.9062, 0.5, 0.9062, 0.5, 0.9375, 0.5, 0.09375, 0.5, 0.0625, 0.5, 0.0625, 0.5, 0.09375, 0.5, 0.5, 0.5, 0.4688, 0.5, 0.4688, 0.5, 0.5, 0.5, 0.9062, 0.5, 0.875, 0.5, 0.875, 0.5, 0.9062, 0.5, 0.0625, 0.5, 0.03125, 0.5, 0.03125, 0.5, 0.0625, 0.5, 0.4688, 0.5, 0.4375, 0.5, 0.4375, 0.5, 0.4688, 0.5, 0.875, 0.5, 0.8438, 0.5, 0.8438, 0.5, 0.875, 0.5, 0.03125, 0.5, 0.0, 0.5, 0.0, 0.5, 0.03125, 0.5, 0.4375, 0.5, 0.4062, 0.5, 0.4062, 0.5, 0.4375, 0.5, 0.8438, 0.5, 0.8125, 0.5, 0.8125, 0.5, 0.8438, 0.5, 0.4062, 0.5, 0.375, 0.5, 0.375, 0.5, 0.4062, 0.5, 0.8125, 0.5, 0.7812, 0.5, 0.7812, 0.5, 0.8125, 0.5, 0.375, 0.5, 0.3438, 0.5, 0.3438, 0.5, 0.375, 0.5, 0.7812, 0.5, 0.75, 0.5, 0.75, 0.5, 0.7812, 0.5, 0.3438, 0.5, 0.3125, 0.5, 0.3125, 0.5, 0.3438, 0.5, 0.75, 0.5, 0.7188, 0.5, 0.7188, 0.5, 0.75, 0.5, 0.3125, 0.5, 0.2812, 0.5, 0.2812, 0.5, 0.3125, 0.5, 0.7188, 0.5, 0.6875, 0.5, 0.6875, 0.5, 0.7188, 0.5, 0.2812, 0.5, 0.25, 0.5, 0.25, 0.5, 0.2812, 0.5, 0.6875, 0.5, 0.6562, 0.5, 0.6562, 0.5, 0.6875, 0.5, 0.25, 0.5, 0.2188, 0.5, 0.2188, 0.5, 0.25, 0.5, 0.6562, 0.5, 0.625, 0.5, 0.625, 0.5, 0.6562, 0.5, 0.2188, 0.5, 0.1875, 0.5, 0.1875, 0.5, 0.2188, 0.5, 0.625, 0.5, 0.5938, 0.5, 0.5938, 0.5, 0.625, 0.5, 0.1875, 0.5, 0.1562, 0.5, 0.1562, 0.5, 0.1875, 0.5, 0.5938, 0.5, 0.5625, 0.5, 0.5625, 0.5, 0.5938, 0.5, 1.0, 0.5, 0.9688, 0.5, 0.9688, 0.5, 1.0, 0.5, 0.1562, 0.5, 0.125, 0.5, 0.125, 0.5, 0.1562, 0.5, 0.5625, 0.5, 0.5312, 0.5, 0.5312, 0.5, 0.5625, 0.5, 0.75, 0.49, 0.7968, 0.4854, 0.8418, 0.4717, 0.8833, 0.4496, 0.9197, 0.4197, 0.9496, 0.3833, 0.9717, 0.3418, 0.9854, 0.2968, 0.99, 0.25, 0.9854, 0.2032, 0.9717, 0.1582, 0.9496, 0.1167, 0.9197, 0.08029, 0.8833, 0.05045, 0.8418, 0.02827, 0.7968, 0.01461, 0.75, 0.01, 0.7032, 0.01461, 0.6582, 0.02827, 0.6167, 0.05045, 0.5803, 0.08029, 0.5504, 0.1167, 0.5283, 0.1582, 0.5146, 0.2032, 0.51, 0.25, 0.5146, 0.2968, 0.5283, 0.3418, 0.5504, 0.3833, 0.5803, 0.4197, 0.6167, 0.4496, 0.6582, 0.4717, 0.7032, 0.4854, 0.3438, 0.5, 0.3125, 0.5, 0.3125, 0.5, 0.3438, 0.5, 0.75, 0.5, 0.7188, 0.5, 0.7188, 0.5, 0.75, 0.5, 0.3125, 0.5, 0.2812, 0.5, 0.2812, 0.5, 0.3125, 0.5, 0.7188, 0.5, 0.6875, 0.5, 0.6875, 0.5, 0.7188, 0.5, 0.2812, 0.5, 0.25, 0.5, 0.25, 0.5, 0.2812, 0.5, 0.6875, 0.5, 0.6562, 0.5, 0.6562, 0.5, 0.6875, 0.5, 0.25, 0.5, 0.2188, 0.5, 0.2188, 0.5, 0.25, 0.5, 0.6562, 0.5, 0.625, 0.5, 0.625, 0.5, 0.6562, 0.5, 0.2188, 0.5, 0.1875, 0.5, 0.1875, 0.5, 0.2188, 0.5, 0.625, 0.5, 0.5938, 0.5, 0.5938, 0.5, 0.625, 0.5, 0.1875, 0.5, 0.1562, 0.5, 0.1562, 0.5, 0.1875, 0.5, 0.5938, 0.5, 0.5625, 0.5, 0.5625, 0.5, 0.5938, 0.5, 1.0, 0.5, 0.9688, 0.5, 0.9688, 0.5, 1.0, 0.5, 0.1562, 0.5, 0.125, 0.5, 0.125, 0.5, 0.1562, 0.5, 0.5625, 0.5, 0.5312, 0.5, 0.5312, 0.5, 0.5625, 0.5, 0.9688, 0.5, 0.9375, 0.5, 0.9375, 0.5, 0.9688, 0.5, 0.125, 0.5, 0.09375, 0.5, 0.09375, 0.5, 0.125, 0.5, 0.5312, 0.5, 0.5, 0.5, 0.5, 0.5, 0.5312, 0.5, 0.9375, 0.5, 0.9062, 0.5, 0.9062, 0.5, 0.9375, 0.5, 0.09375, 0.5, 0.0625, 0.5, 0.0625, 0.5, 0.09375, 0.5, 0.5, 0.5, 0.4688, 0.5, 0.4688, 0.5, 0.5, 0.5, 0.9062, 0.5, 0.875, 0.5, 0.875, 0.5, 0.9062, 0.5, 0.0625, 0.5, 0.03125, 0.5, 0.03125, 0.5, 0.0625, 0.5, 0.4688, 0.5, 0.4375, 0.5, 0.4375, 0.5, 0.4688, 0.5, 0.875, 0.5, 0.8438, 0.5, 0.8438, 0.5, 0.875, 0.5, 0.03125, 0.5, 0.0, 0.5, 0.0, 0.5, 0.03125, 0.5, 0.4375, 0.5, 0.4062, 0.5, 0.4062, 0.5, 0.4375, 0.5, 0.8438, 0.5, 0.8125, 0.5, 0.8125, 0.5, 0.8438, 0.5, 0.4062, 0.5, 0.375, 0.5, 0.375, 0.5, 0.4062, 0.5, 0.8125, 0.5, 0.7812, 0.5, 0.7812, 0.5, 0.8125, 0.5, 0.375, 0.5, 0.3438, 0.5, 0.3438, 0.5, 0.375, 0.5])
me_cylinder.use_remesh_preserve_volume = False
me_cylinder.use_remesh_preserve_attributes = False
me_cylinder.use_mirror_vertex_groups = False
me_cylinder.update()
me_cube_019 = bpy.data.meshes.new('Cube.019')
me_cube_019.from_pydata([(-1.0, -1.0, -1.0), (-1.0, -1.0, 1.0), (-1.0, 1.0, -1.0), (-1.0, 1.0, 1.0), (1.0, -1.0, -1.0), (1.0, -1.0, 1.0), (1.0, 1.0, -1.0), (1.0, 1.0, 1.0)], [], [(0, 1, 3, 2), (2, 3, 7, 6), (6, 7, 5, 4), (4, 5, 1, 0), (2, 6, 4, 0), (7, 3, 1, 5)])
_uv = me_cube_019.uv_layers.new(name='UVMap')
_uv.uv.foreach_set('vector', [0.375, 0.0, 0.625, 0.0, 0.625, 0.25, 0.375, 0.25, 0.375, 0.25, 0.625, 0.25, 0.625, 0.5, 0.375, 0.5, 0.375, 0.5, 0.625, 0.5, 0.625, 0.75, 0.375, 0.75, 0.375, 0.75, 0.625, 0.75, 0.625, 1.0, 0.375, 1.0, 0.125, 0.5, 0.375, 0.5, 0.375, 0.75, 0.125, 0.75, 0.625, 0.5, 0.875, 0.5, 0.875, 0.75, 0.625, 0.75])
me_cube_019.use_remesh_preserve_volume = False
me_cube_019.use_remesh_preserve_attributes = False
me_cube_019.use_mirror_vertex_groups = False
me_cube_019.update()
me_cube_020 = bpy.data.meshes.new('Cube.020')
me_cube_020.from_pydata([(-1.0, -1.0, -1.0), (-1.0, -1.0, 1.0), (-1.0, 1.0, -1.0), (-1.0, 1.0, 1.0), (1.0, -1.0, -1.0), (1.0, -1.0, 1.0), (1.0, 1.0, -1.0), (1.0, 1.0, 1.0)], [], [(0, 1, 3, 2), (2, 3, 7, 6), (6, 7, 5, 4), (4, 5, 1, 0), (2, 6, 4, 0), (7, 3, 1, 5)])
_uv = me_cube_020.uv_layers.new(name='UVMap')
_uv.uv.foreach_set('vector', [0.375, 0.0, 0.625, 0.0, 0.625, 0.25, 0.375, 0.25, 0.375, 0.25, 0.625, 0.25, 0.625, 0.5, 0.375, 0.5, 0.375, 0.5, 0.625, 0.5, 0.625, 0.75, 0.375, 0.75, 0.375, 0.75, 0.625, 0.75, 0.625, 1.0, 0.375, 1.0, 0.125, 0.5, 0.375, 0.5, 0.375, 0.75, 0.125, 0.75, 0.625, 0.5, 0.875, 0.5, 0.875, 0.75, 0.625, 0.75])
me_cube_020.use_remesh_preserve_volume = False
me_cube_020.use_remesh_preserve_attributes = False
me_cube_020.use_mirror_vertex_groups = False
me_cube_020.update()
me_cube_021 = bpy.data.meshes.new('Cube.021')
me_cube_021.from_pydata([(1.0, -1.0, 1.0), (1.0, 1.0, 1.0), (-0.9755, 1.0, -1.0), (-0.7432, 1.0, 1.0), (-0.9866, -1.0, -1.0), (-0.7544, -1.0, 1.0), (1.0, 1.0, 0.7898), (1.0, -1.0, 0.7898), (0.7616, 1.0, -1.0), (1.0, -1.0, 0.7894), (0.7638, -1.0, -1.0), (0.7638, 1.0, -1.0)], [], [(6, 1, 0, 7), (9, 7, 0, 5, 4, 10), (1, 3, 5, 0), (4, 5, 3, 2), (2, 3, 1, 6, 8), (2, 8, 11, 10, 4), (10, 8, 6, 9)])
_uv = me_cube_021.uv_layers.new(name='UVMap')
_uv.uv.foreach_set('vector', [0.5987, 0.5, 0.625, 0.5, 0.625, 0.75, 0.5987, 0.75, 0.5987, 0.75, 0.5987, 0.75, 0.625, 0.75, 0.625, 0.9693, 0.375, 0.9983, 0.375, 0.7795, 0.625, 0.5, 0.8429, 0.5, 0.8443, 0.75, 0.625, 0.75, 0.1267, 0.75, 0.8443, 0.75, 0.625, 0.2821, 0.1281, 0.5, 0.375, 0.2531, 0.625, 0.2821, 0.625, 0.5, 0.5987, 0.5, 0.375, 0.4702, 0.1281, 0.5, 0.3452, 0.5, 0.3455, 0.5, 0.3455, 0.75, 0.1267, 0.75, 0.375, 0.7795, 0.375, 0.4702, 0.5987, 0.5, 0.5987, 0.75])
me_cube_021.use_remesh_preserve_volume = False
me_cube_021.use_remesh_preserve_attributes = False
me_cube_021.use_mirror_vertex_groups = False
me_cube_021.update()

# ---- objects
ob_plank = bpy.data.objects.new('Plank', me_cube)
ob_light = bpy.data.objects.new('Light', light_light)
ob_camera = bpy.data.objects.new('Camera', cam_camera)
ob_plank_001 = bpy.data.objects.new('Plank.001', me_cube_001)
ob_plank_002 = bpy.data.objects.new('Plank.002', me_cube_002)
ob_plank_003 = bpy.data.objects.new('Plank.003', me_cube_003)
ob_plank_004 = bpy.data.objects.new('Plank.004', me_cube_004)
ob_plank_005 = bpy.data.objects.new('Plank.005', me_cube_005)
ob_plank_006 = bpy.data.objects.new('Plank.006', me_cube_006)
ob_plank_007 = bpy.data.objects.new('Plank.007', me_cube_007)
ob_plank_008 = bpy.data.objects.new('Plank.008', me_cube_008)
ob_plank_009 = bpy.data.objects.new('Plank.009', me_cube_009)
ob_plank_010 = bpy.data.objects.new('Plank.010', me_cube_010)
ob_plank_011 = bpy.data.objects.new('Plank.011', me_cube_011)
ob_plank_012 = bpy.data.objects.new('Plank.012', me_cube_012)
ob_plank_013 = bpy.data.objects.new('Plank.013', me_cube_013)
ob_plank_015 = bpy.data.objects.new('Plank.015', me_cube_015)
ob_plank_014 = bpy.data.objects.new('Plank.014', me_cube_014)
ob_plank_016 = bpy.data.objects.new('Plank.016', me_cube_016)
ob_plank_017 = bpy.data.objects.new('Plank.017', me_cube_017)
ob_plank_018 = bpy.data.objects.new('Plank.018', me_cube_018)
ob_supportpole = bpy.data.objects.new('SupportPole', me_cylinder)
ob_cube = bpy.data.objects.new('Cube', me_cube_019)
ob_cube_001 = bpy.data.objects.new('Cube.001', me_cube_020)
ob_supportpole_001 = bpy.data.objects.new('SupportPole.001', me_cylinder)
ob_supportpole_002 = bpy.data.objects.new('SupportPole.002', me_cylinder)
ob_supportpole_003 = bpy.data.objects.new('SupportPole.003', me_cylinder)
ob_cube_002 = bpy.data.objects.new('Cube.002', me_cube_021)
ob_supportpole_004 = bpy.data.objects.new('SupportPole.004', me_cylinder)
ob_cube_003 = bpy.data.objects.new('Cube.003', me_cube_019)
ob_supportpole_005 = bpy.data.objects.new('SupportPole.005', me_cylinder)
ob_supportpole_006 = bpy.data.objects.new('SupportPole.006', me_cylinder)
ob_supportpole_007 = bpy.data.objects.new('SupportPole.007', me_cylinder)
ob_cube_004 = bpy.data.objects.new('Cube.004', me_cube_021)
ob_plank_019 = bpy.data.objects.new('Plank.019', me_cube_012)
ob_plank_020 = bpy.data.objects.new('Plank.020', me_cube_013)
ob_plank_021 = bpy.data.objects.new('Plank.021', me_cube_015)
ob_plank_022 = bpy.data.objects.new('Plank.022', me_cube_014)
ob_plank_023 = bpy.data.objects.new('Plank.023', me_cube_016)
ob_supportpole_008 = bpy.data.objects.new('SupportPole.008', me_cylinder)
ob_cube_005 = bpy.data.objects.new('Cube.005', me_cube_021)
ob_supportpole_009 = bpy.data.objects.new('SupportPole.009', me_cylinder)
ob_cube_006 = bpy.data.objects.new('Cube.006', me_cube_021)

# ---- transforms, parenting, visibility, modifiers, constraints
ob_plank.location = (12.01, 0.0, 1.783)
ob_plank.scale = (1.0, 7.164, -0.2224)
ob_plank.lock_rotations_4d = False
ob_plank.empty_display_type = 'ARROWS'
ob_plank.lineart.crease_threshold = 0.0
ob_light.location = (15.86, 5.316, 19.49)
ob_light.rotation_euler = (-0.1072, -0.279, 2.114)
ob_light.lock_rotations_4d = False
ob_light.empty_display_type = 'ARROWS'
ob_light.color = (0.0, 0.0, 0.0, 0.0)
ob_light.lineart.crease_threshold = 0.0
ob_camera.location = (12.0, -12.0, 12.0)
ob_camera.rotation_euler = (0.9564, 0.0, 0.7854)
ob_camera.lock_rotations_4d = False
ob_camera.empty_display_type = 'ARROWS'
ob_camera.color = (0.0, 0.0, 0.0, 0.0)
ob_camera.display_type = 'WIRE'
ob_camera.lineart.crease_threshold = 0.0
ob_plank_001.location = (9.834, 0.0, 1.783)
ob_plank_001.rotation_euler = (0.0, -0.03919, 0.0)
ob_plank_001.scale = (1.0, 7.164, -0.2224)
ob_plank_001.lock_rotations_4d = False
ob_plank_001.empty_display_type = 'ARROWS'
ob_plank_001.lineart.crease_threshold = 0.0
ob_plank_002.location = (7.611, 0.0, 1.783)
ob_plank_002.rotation_euler = (0.0, -0.0, 0.01002)
ob_plank_002.scale = (1.0, 7.164, -0.2224)
ob_plank_002.lock_rotations_4d = False
ob_plank_002.empty_display_type = 'ARROWS'
ob_plank_002.lineart.crease_threshold = 0.0
ob_plank_003.location = (5.395, 0.0, 1.783)
ob_plank_003.rotation_euler = (2.102e-06, -0.0, 0.0)
ob_plank_003.scale = (1.0, 7.164, -0.2224)
ob_plank_003.lock_rotations_4d = False
ob_plank_003.empty_display_type = 'ARROWS'
ob_plank_003.lineart.crease_threshold = 0.0
ob_plank_004.location = (3.091, 0.0, 1.783)
ob_plank_004.rotation_euler = (0.0, 0.04371, 0.0)
ob_plank_004.scale = (1.0, 7.164, -0.2224)
ob_plank_004.lock_rotations_4d = False
ob_plank_004.empty_display_type = 'ARROWS'
ob_plank_004.lineart.crease_threshold = 0.0
ob_plank_005.location = (0.8145, -0.03248, 1.786)
ob_plank_005.scale = (1.0, 7.164, -0.2224)
ob_plank_005.lock_rotations_4d = False
ob_plank_005.empty_display_type = 'ARROWS'
ob_plank_005.lineart.crease_threshold = 0.0
ob_plank_006.location = (-1.477, 0.0, 1.783)
ob_plank_006.rotation_euler = (0.0, -0.0, -0.01099)
ob_plank_006.scale = (1.0, 7.164, -0.2224)
ob_plank_006.lock_rotations_4d = False
ob_plank_006.empty_display_type = 'ARROWS'
ob_plank_006.lineart.crease_threshold = 0.0
ob_plank_007.location = (-3.834, 0.0, 1.78)
ob_plank_007.rotation_euler = (0.01546, -0.0, 0.0)
ob_plank_007.scale = (1.0, 7.164, -0.2224)
ob_plank_007.lock_rotations_4d = False
ob_plank_007.empty_display_type = 'ARROWS'
ob_plank_007.lineart.crease_threshold = 0.0
ob_plank_008.location = (-6.304, 0.0, 1.783)
ob_plank_008.rotation_euler = (-0.01626, -0.0, 0.0)
ob_plank_008.scale = (1.0, 7.164, -0.2224)
ob_plank_008.lock_rotations_4d = False
ob_plank_008.empty_display_type = 'ARROWS'
ob_plank_008.lineart.crease_threshold = 0.0
ob_plank_009.location = (-8.83, 0.0, 1.783)
ob_plank_009.rotation_euler = (0.0, 0.05249, 0.0)
ob_plank_009.scale = (1.0, 7.164, -0.2224)
ob_plank_009.lock_rotations_4d = False
ob_plank_009.empty_display_type = 'ARROWS'
ob_plank_009.lineart.crease_threshold = 0.0
ob_plank_010.location = (-11.28, 0.0, 1.783)
ob_plank_010.rotation_euler = (0.0, -0.0, 0.02201)
ob_plank_010.scale = (1.0, 7.164, -0.2224)
ob_plank_010.lock_rotations_4d = False
ob_plank_010.empty_display_type = 'ARROWS'
ob_plank_010.lineart.crease_threshold = 0.0
ob_plank_011.location = (-13.56, 0.0, 1.783)
ob_plank_011.scale = (1.0, 7.164, -0.2224)
ob_plank_011.lock_rotations_4d = False
ob_plank_011.empty_display_type = 'ARROWS'
ob_plank_011.lineart.crease_threshold = 0.0
ob_plank_012.location = (-15.36, 0.0, -0.001991)
ob_plank_012.scale = (1.0, 7.164, -0.2224)
ob_plank_012.lock_rotations_4d = False
ob_plank_012.empty_display_type = 'ARROWS'
ob_plank_012.lineart.crease_threshold = 0.0
ob_plank_013.location = (-14.19, 0.0, 0.7405)
ob_plank_013.rotation_euler = (-0.0, 1.571, 0.0)
ob_plank_013.scale = (1.0, -7.064, -0.2224)
ob_plank_013.lock_rotations_4d = False
ob_plank_013.empty_display_type = 'ARROWS'
ob_plank_013.lineart.crease_threshold = 0.0
ob_plank_015.location = (-17.14, 0.0, -1.752)
ob_plank_015.scale = (1.0, 7.164, -0.2224)
ob_plank_015.lock_rotations_4d = False
ob_plank_015.empty_display_type = 'ARROWS'
ob_plank_015.lineart.crease_threshold = 0.0
ob_plank_014.location = (-15.9, 0.0, -1.021)
ob_plank_014.rotation_euler = (-0.0, 1.571, 0.0)
ob_plank_014.scale = (1.0, -7.064, -0.2224)
ob_plank_014.lock_rotations_4d = False
ob_plank_014.empty_display_type = 'ARROWS'
ob_plank_014.lineart.crease_threshold = 0.0
ob_plank_016.location = (-17.53, 0.0, -2.84)
ob_plank_016.rotation_euler = (-0.0, 1.571, 0.0)
ob_plank_016.scale = (1.0, -7.064, -0.2224)
ob_plank_016.lock_rotations_4d = False
ob_plank_016.empty_display_type = 'ARROWS'
ob_plank_016.lineart.crease_threshold = 0.0
ob_plank_017.location = (-0.7139, 5.294, 1.41)
ob_plank_017.rotation_euler = (0.0, -0.0, 1.571)
ob_plank_017.scale = (0.601, -13.54, -0.2224)
ob_plank_017.lock_rotations_4d = False
ob_plank_017.empty_display_type = 'ARROWS'
ob_plank_017.lineart.crease_threshold = 0.0
ob_plank_018.location = (-0.7139, -5.256, 1.41)
ob_plank_018.rotation_euler = (0.0, -0.0, 1.571)
ob_plank_018.scale = (0.601, -13.54, -0.2224)
ob_plank_018.lock_rotations_4d = False
ob_plank_018.empty_display_type = 'ARROWS'
ob_plank_018.lineart.crease_threshold = 0.0
ob_supportpole.location = (-13.59, 6.191, 3.326)
ob_supportpole.scale = (0.4114, 0.4114, -1.422)
ob_supportpole.lineart.crease_threshold = 0.0
ob_cube.location = (-0.8225, 6.202, 4.075)
ob_cube.scale = (12.78, 0.1939, 0.3986)
ob_cube.lineart.crease_threshold = 0.0
ob_cube_001.location = (3.71, 3.995, 3.958)
ob_cube_001.scale = (1.0, 1.0, 2.0)
ob_cube_001.lineart.crease_threshold = 0.0
ob_supportpole_001.location = (-0.8488, 6.209, 3.365)
ob_supportpole_001.scale = (0.4114, 0.4114, -1.422)
ob_supportpole_001.lineart.crease_threshold = 0.0
ob_supportpole_002.location = (11.95, 6.258, 3.346)
ob_supportpole_002.scale = (0.4114, 0.4114, -1.422)
ob_supportpole_002.lineart.crease_threshold = 0.0
ob_supportpole_003.location = (-17.31, 6.12, -0.2503)
ob_supportpole_003.scale = (0.4114, 0.4114, -1.422)
ob_supportpole_003.lineart.crease_threshold = 0.0
ob_cube_002.location = (-15.45, 6.202, 2.104)
ob_cube_002.rotation_euler = (0.0, -0.8264, 0.0)
ob_cube_002.scale = (3.135, 0.1939, 0.3986)
ob_cube_002.lineart.crease_threshold = 0.0
ob_supportpole_004.location = (-13.59, -6.4, 3.326)
ob_supportpole_004.scale = (0.4114, 0.4114, -1.422)
ob_supportpole_004.lineart.crease_threshold = 0.0
ob_cube_003.location = (-0.8225, -6.39, 4.075)
ob_cube_003.scale = (12.78, 0.1939, 0.3986)
ob_cube_003.lineart.crease_threshold = 0.0
ob_supportpole_005.location = (-0.8488, -6.383, 3.365)
ob_supportpole_005.scale = (0.4114, 0.4114, -1.422)
ob_supportpole_005.lineart.crease_threshold = 0.0
ob_supportpole_006.location = (11.95, -6.334, 3.346)
ob_supportpole_006.scale = (0.4114, 0.4114, -1.422)
ob_supportpole_006.lineart.crease_threshold = 0.0
ob_supportpole_007.location = (-17.31, -6.471, -0.2503)
ob_supportpole_007.scale = (0.4114, 0.4114, -1.422)
ob_supportpole_007.lineart.crease_threshold = 0.0
ob_cube_004.location = (-15.45, -6.39, 2.104)
ob_cube_004.rotation_euler = (0.0, -0.8264, 0.0)
ob_cube_004.scale = (3.135, 0.1939, 0.3986)
ob_cube_004.lineart.crease_threshold = 0.0
ob_plank_019.location = (13.93, -0.1197, -0.001991)
ob_plank_019.rotation_euler = (0.0, -0.0, 3.142)
ob_plank_019.scale = (1.0, 7.164, -0.2224)
ob_plank_019.lock_rotations_4d = False
ob_plank_019.empty_display_type = 'ARROWS'
ob_plank_019.lineart.crease_threshold = 0.0
ob_plank_020.location = (12.76, -0.1197, 0.7405)
ob_plank_020.rotation_euler = (-3.142, 1.571, 0.0)
ob_plank_020.scale = (1.0, -7.064, -0.2224)
ob_plank_020.lock_rotations_4d = False
ob_plank_020.empty_display_type = 'ARROWS'
ob_plank_020.lineart.crease_threshold = 0.0
ob_plank_021.location = (15.71, -0.1197, -1.752)
ob_plank_021.rotation_euler = (0.0, -0.0, 3.142)
ob_plank_021.scale = (1.0, 7.164, -0.2224)
ob_plank_021.lock_rotations_4d = False
ob_plank_021.empty_display_type = 'ARROWS'
ob_plank_021.lineart.crease_threshold = 0.0
ob_plank_022.location = (14.47, -0.1197, -1.021)
ob_plank_022.rotation_euler = (-3.142, 1.571, 0.0)
ob_plank_022.scale = (1.0, -7.064, -0.2224)
ob_plank_022.lock_rotations_4d = False
ob_plank_022.empty_display_type = 'ARROWS'
ob_plank_022.lineart.crease_threshold = 0.0
ob_plank_023.location = (16.1, -0.1197, -2.84)
ob_plank_023.rotation_euler = (-3.142, 1.571, 0.0)
ob_plank_023.scale = (1.0, -7.064, -0.2224)
ob_plank_023.lock_rotations_4d = False
ob_plank_023.empty_display_type = 'ARROWS'
ob_plank_023.lineart.crease_threshold = 0.0
ob_supportpole_008.location = (15.88, -6.24, -0.2503)
ob_supportpole_008.rotation_euler = (0.0, -0.0, 3.142)
ob_supportpole_008.scale = (0.4114, 0.4114, -1.422)
ob_supportpole_008.lineart.crease_threshold = 0.0
ob_cube_005.location = (14.02, -6.322, 2.104)
ob_cube_005.rotation_euler = (0.0, -0.8264, 3.142)
ob_cube_005.scale = (3.135, 0.1939, 0.3986)
ob_cube_005.lineart.crease_threshold = 0.0
ob_supportpole_009.location = (15.88, 6.352, -0.2503)
ob_supportpole_009.rotation_euler = (0.0, -0.0, 3.142)
ob_supportpole_009.scale = (0.4114, 0.4114, -1.422)
ob_supportpole_009.lineart.crease_threshold = 0.0
ob_cube_006.location = (14.02, 6.27, 2.104)
ob_cube_006.rotation_euler = (0.0, -0.8264, 3.142)
ob_cube_006.scale = (3.135, 0.1939, 0.3986)
ob_cube_006.lineart.crease_threshold = 0.0

# ---- collection membership
col_collection.objects.link(ob_plank)
col_collection.objects.link(ob_light)
col_collection.objects.link(ob_camera)
col_collection.objects.link(ob_plank_001)
col_collection.objects.link(ob_plank_002)
col_collection.objects.link(ob_plank_003)
col_collection.objects.link(ob_plank_004)
col_collection.objects.link(ob_plank_005)
col_collection.objects.link(ob_plank_006)
col_collection.objects.link(ob_plank_007)
col_collection.objects.link(ob_plank_008)
col_collection.objects.link(ob_plank_009)
col_collection.objects.link(ob_plank_010)
col_collection.objects.link(ob_plank_011)
col_collection.objects.link(ob_plank_012)
col_collection.objects.link(ob_plank_013)
col_collection.objects.link(ob_plank_015)
col_collection.objects.link(ob_plank_014)
col_collection.objects.link(ob_plank_016)
col_collection.objects.link(ob_plank_017)
col_collection.objects.link(ob_plank_018)
col_collection.objects.link(ob_supportpole)
col_collection.objects.link(ob_cube)
col_collection.objects.link(ob_cube_001)
col_collection.objects.link(ob_supportpole_001)
col_collection.objects.link(ob_supportpole_002)
col_collection.objects.link(ob_supportpole_003)
col_collection.objects.link(ob_cube_002)
col_collection.objects.link(ob_supportpole_004)
col_collection.objects.link(ob_cube_003)
col_collection.objects.link(ob_supportpole_005)
col_collection.objects.link(ob_supportpole_006)
col_collection.objects.link(ob_supportpole_007)
col_collection.objects.link(ob_cube_004)
col_collection.objects.link(ob_plank_019)
col_collection.objects.link(ob_plank_020)
col_collection.objects.link(ob_plank_021)
col_collection.objects.link(ob_plank_022)
col_collection.objects.link(ob_plank_023)
col_collection.objects.link(ob_supportpole_008)
col_collection.objects.link(ob_cube_005)
col_collection.objects.link(ob_supportpole_009)
col_collection.objects.link(ob_cube_006)

# ---- scene / render settings (as saved in the file)
scene.camera = ob_camera
scene.frame_start = 1; scene.frame_end = 250; scene.frame_set(1)
scene.render.engine = 'BLENDER_EEVEE_NEXT'
scene.cycles.use_denoising = False
scene.cycles.samples = 128
scene.cycles.sampling_pattern = 'TABULATED_SOBOL'
scene.cycles.use_adaptive_sampling = False
scene.cycles.use_light_tree = False
scene.view_settings.view_transform = 'Filmic'
bpy.context.view_layer.update()
